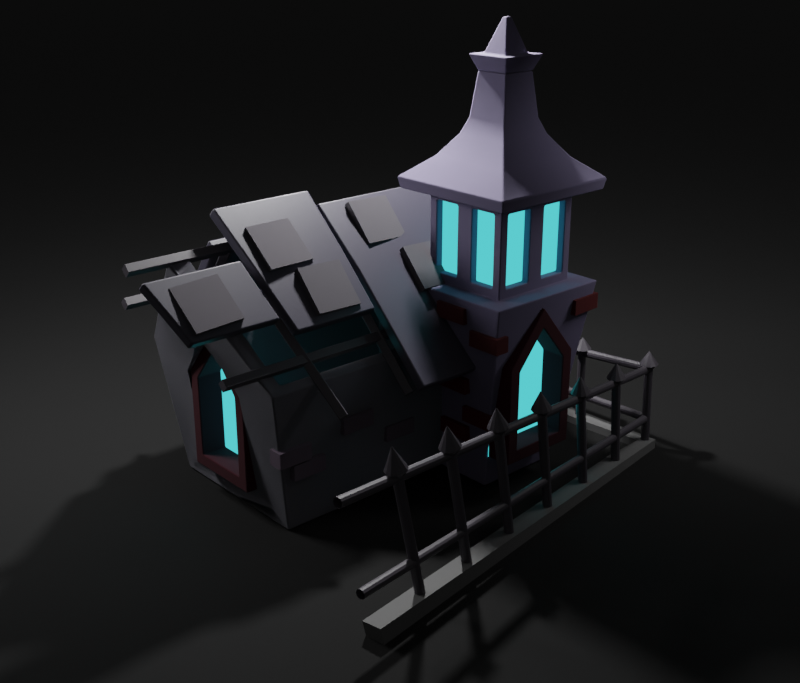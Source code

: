 # Source: halloweenpart1.blend  (saved by Blender 3.3.6; exported with 4.5.12 LTS)
import bpy
from mathutils import Matrix  # noqa: F401  (used for matrix-valued properties, if any)

bpy.ops.wm.read_factory_settings(use_empty=True)
scene = bpy.context.scene
scene.name = 'Scene'

# ---- collections
col_collection = bpy.data.collections.new('Collection'); scene.collection.children.link(col_collection)

# ---- materials (node trees are filled in below, after node groups)
mat_material_001 = bpy.data.materials.new('Material.001')
mat_fencebase = bpy.data.materials.new('fencebase')
mat_material_003 = bpy.data.materials.new('Material.003')
mat_material_004 = bpy.data.materials.new('Material.004')
mat_material_009 = bpy.data.materials.new('Material.009')
mat_material_006 = bpy.data.materials.new('Material.006')
mat_material_002 = bpy.data.materials.new('Material.002')
mat_brick = bpy.data.materials.new('brick')
mat_diffbrick = bpy.data.materials.new('diffbrick')
mat_material_005 = bpy.data.materials.new('Material.005')
mat_material_008 = bpy.data.materials.new('Material.008')

# ---- node groups
ng_auto_smooth = bpy.data.node_groups.new('Auto Smooth', 'GeometryNodeTree')
_s = ng_auto_smooth.interface.new_socket(name='Geometry', in_out='OUTPUT', socket_type='NodeSocketGeometry')
_s = ng_auto_smooth.interface.new_socket(name='Geometry', in_out='INPUT', socket_type='NodeSocketGeometry')
_s = ng_auto_smooth.interface.new_socket(name='Angle', in_out='INPUT', socket_type='NodeSocketFloat')
_s.subtype = 'ANGLE'
_s.min_value = 0.0
_s.max_value = 3.142
ng_auto_smooth.is_modifier = True
_N = ng_auto_smooth.nodes; _L = ng_auto_smooth.links
n0 = _N.new('NodeGroupOutput'); n0.name = 'Group Output'; n0.location = (480, -100)
n1 = _N.new('NodeGroupInput'); n1.name = 'Group Input'; n1.location = (-420, -300)
n2 = _N.new('NodeGroupInput'); n2.name = 'Group Input.001'; n2.location = (-60, -100)
n3 = _N.new('GeometryNodeSetShadeSmooth'); n3.name = 'Set Shade Smooth'; n3.location = (120, -100)
n3.domain = 'EDGE'
n4 = _N.new('GeometryNodeSetShadeSmooth'); n4.name = 'Set Shade Smooth.001'; n4.location = (300, -100)
n5 = _N.new('GeometryNodeInputMeshEdgeAngle'); n5.name = 'Edge Angle'; n5.location = (-420, -220)
n6 = _N.new('GeometryNodeInputEdgeSmooth'); n6.name = 'Is Edge Smooth'; n6.location = (-60, -160)
n7 = _N.new('GeometryNodeInputShadeSmooth'); n7.name = 'Is Face Smooth'; n7.location = (-240, -340)
n8 = _N.new('FunctionNodeBooleanMath'); n8.name = 'Boolean Math'; n8.location = (-60, -220)
n9 = _N.new('FunctionNodeCompare'); n9.name = 'Compare'; n9.location = (-240, -180)
n9.operation = 'LESS_EQUAL'
_L.new(n5.outputs[0], n9.inputs[0])
_L.new(n4.outputs[0], n0.inputs[0])
_L.new(n1.outputs[1], n9.inputs[1])
_L.new(n9.outputs[0], n8.inputs[0])
_L.new(n7.outputs[0], n8.inputs[1])
_L.new(n2.outputs[0], n3.inputs[0])
_L.new(n6.outputs[0], n3.inputs[1])
_L.new(n3.outputs[0], n4.inputs[0])
_L.new(n8.outputs[0], n3.inputs[2])
n0.is_active_output = True

# ---- material node trees
mat_material_001.use_nodes = True; mat_material_001.node_tree.nodes.clear()
_N = mat_material_001.node_tree.nodes; _L = mat_material_001.node_tree.links
n0 = _N.new('ShaderNodeBsdfPrincipled'); n0.name = 'Principled BSDF'; n0.location = (10, 300)
n0.distribution = 'GGX'
n0.subsurface_method = 'RANDOM_WALK_SKIN'
n0.inputs[0].default_value = (0.1423, 0.1262, 0.2067, 1.0)
n0.inputs[2].default_value = 1.0
n0.inputs[3].default_value = 1.45
n0.inputs[27].default_value = (0.0, 0.0, 0.0, 1.0)
n0.inputs[28].default_value = 1.0
n1 = _N.new('ShaderNodeOutputMaterial'); n1.name = 'Material Output'; n1.location = (300, 300)
_L.new(n0.outputs[0], n1.inputs[0])
n1.is_active_output = True
mat_fencebase.use_nodes = True; mat_fencebase.node_tree.nodes.clear()
_N = mat_fencebase.node_tree.nodes; _L = mat_fencebase.node_tree.links
n0 = _N.new('ShaderNodeBsdfPrincipled'); n0.name = 'Principled BSDF'; n0.location = (10, 300)
n0.distribution = 'GGX'
n0.subsurface_method = 'RANDOM_WALK_SKIN'
n0.inputs[0].default_value = (0.1055, 0.1055, 0.1055, 1.0)
n0.inputs[2].default_value = 1.0
n0.inputs[3].default_value = 1.45
n0.inputs[27].default_value = (0.0, 0.0, 0.0, 1.0)
n0.inputs[28].default_value = 1.0
n1 = _N.new('ShaderNodeOutputMaterial'); n1.name = 'Material Output'; n1.location = (300, 300)
_L.new(n0.outputs[0], n1.inputs[0])
n1.is_active_output = True
mat_material_003.use_nodes = True; mat_material_003.node_tree.nodes.clear()
_N = mat_material_003.node_tree.nodes; _L = mat_material_003.node_tree.links
n0 = _N.new('ShaderNodeBsdfPrincipled'); n0.name = 'Principled BSDF'; n0.location = (10, 300)
n0.distribution = 'GGX'
n0.subsurface_method = 'RANDOM_WALK_SKIN'
n0.inputs[0].default_value = (0.05089, 0.04521, 0.05582, 1.0)
n0.inputs[3].default_value = 1.45
n0.inputs[27].default_value = (0.0, 0.0, 0.0, 1.0)
n0.inputs[28].default_value = 1.0
n1 = _N.new('ShaderNodeOutputMaterial'); n1.name = 'Material Output'; n1.location = (300, 300)
_L.new(n0.outputs[0], n1.inputs[0])
n1.is_active_output = True
mat_material_004.use_nodes = True; mat_material_004.node_tree.nodes.clear()
_N = mat_material_004.node_tree.nodes; _L = mat_material_004.node_tree.links
n0 = _N.new('ShaderNodeBsdfPrincipled'); n0.name = 'Principled BSDF'; n0.location = (10, 300)
n0.distribution = 'GGX'
n0.subsurface_method = 'RANDOM_WALK_SKIN'
n0.inputs[0].default_value = (0.04223, 0.03887, 0.05811, 1.0)
n0.inputs[3].default_value = 1.45
n0.inputs[27].default_value = (0.0, 0.0, 0.0, 1.0)
n0.inputs[28].default_value = 1.0
n1 = _N.new('ShaderNodeOutputMaterial'); n1.name = 'Material Output'; n1.location = (300, 300)
_L.new(n0.outputs[0], n1.inputs[0])
n1.is_active_output = True
mat_material_009.use_nodes = True; mat_material_009.node_tree.nodes.clear()
_N = mat_material_009.node_tree.nodes; _L = mat_material_009.node_tree.links
n0 = _N.new('ShaderNodeOutputMaterial'); n0.name = 'Material Output'; n0.location = (300, 300)
n1 = _N.new('ShaderNodeEmission'); n1.name = 'Emission'; n1.location = (10, 300)
n1.inputs[0].default_value = (0.08912, 0.9206, 1.0, 1.0)
_L.new(n1.outputs[0], n0.inputs[0])
n0.is_active_output = True
mat_material_006.use_nodes = True; mat_material_006.node_tree.nodes.clear()
_N = mat_material_006.node_tree.nodes; _L = mat_material_006.node_tree.links
n0 = _N.new('ShaderNodeBsdfPrincipled'); n0.name = 'Principled BSDF'; n0.location = (10, 300)
n0.distribution = 'GGX'
n0.subsurface_method = 'RANDOM_WALK_SKIN'
n0.inputs[0].default_value = (0.03583, 0.0, 0.0047, 1.0)
n0.inputs[2].default_value = 1.0
n0.inputs[3].default_value = 1.45
n0.inputs[27].default_value = (0.0, 0.0, 0.0, 1.0)
n0.inputs[28].default_value = 1.0
n1 = _N.new('ShaderNodeOutputMaterial'); n1.name = 'Material Output'; n1.location = (300, 300)
_L.new(n0.outputs[0], n1.inputs[0])
n1.is_active_output = True
mat_material_002.use_nodes = True; mat_material_002.node_tree.nodes.clear()
_N = mat_material_002.node_tree.nodes; _L = mat_material_002.node_tree.links
n0 = _N.new('ShaderNodeBsdfPrincipled'); n0.name = 'Principled BSDF'; n0.location = (10, 300)
n0.distribution = 'GGX'
n0.subsurface_method = 'RANDOM_WALK_SKIN'
n0.inputs[0].default_value = (0.1989, 0.1962, 0.2266, 1.0)
n0.inputs[2].default_value = 1.0
n0.inputs[3].default_value = 1.45
n0.inputs[27].default_value = (0.0, 0.0, 0.0, 1.0)
n0.inputs[28].default_value = 1.0
n1 = _N.new('ShaderNodeOutputMaterial'); n1.name = 'Material Output'; n1.location = (300, 300)
_L.new(n0.outputs[0], n1.inputs[0])
n1.is_active_output = True
mat_brick.use_nodes = True; mat_brick.node_tree.nodes.clear()
_N = mat_brick.node_tree.nodes; _L = mat_brick.node_tree.links
n0 = _N.new('ShaderNodeBsdfPrincipled'); n0.name = 'Principled BSDF'; n0.location = (10, 300)
n0.distribution = 'GGX'
n0.subsurface_method = 'RANDOM_WALK_SKIN'
n0.inputs[0].default_value = (0.07036, 0.004203, 0.005266, 1.0)
n0.inputs[2].default_value = 1.0
n0.inputs[3].default_value = 1.45
n0.inputs[27].default_value = (0.0, 0.0, 0.0, 1.0)
n0.inputs[28].default_value = 1.0
n1 = _N.new('ShaderNodeOutputMaterial'); n1.name = 'Material Output'; n1.location = (300, 300)
_L.new(n0.outputs[0], n1.inputs[0])
n1.is_active_output = True
mat_diffbrick.use_nodes = True; mat_diffbrick.node_tree.nodes.clear()
_N = mat_diffbrick.node_tree.nodes; _L = mat_diffbrick.node_tree.links
n0 = _N.new('ShaderNodeBsdfPrincipled'); n0.name = 'Principled BSDF'; n0.location = (10, 300)
n0.distribution = 'GGX'
n0.subsurface_method = 'RANDOM_WALK_SKIN'
n0.inputs[0].default_value = (0.09596, 0.07167, 0.09905, 1.0)
n0.inputs[2].default_value = 1.0
n0.inputs[3].default_value = 1.45
n0.inputs[27].default_value = (0.0, 0.0, 0.0, 1.0)
n0.inputs[28].default_value = 1.0
n1 = _N.new('ShaderNodeOutputMaterial'); n1.name = 'Material Output'; n1.location = (300, 300)
_L.new(n0.outputs[0], n1.inputs[0])
n1.is_active_output = True
mat_material_005.use_nodes = True; mat_material_005.node_tree.nodes.clear()
_N = mat_material_005.node_tree.nodes; _L = mat_material_005.node_tree.links
n0 = _N.new('ShaderNodeBsdfPrincipled'); n0.name = 'Principled BSDF'; n0.location = (10, 300)
n0.distribution = 'GGX'
n0.subsurface_method = 'RANDOM_WALK_SKIN'
n0.inputs[0].default_value = (0.07367, 0.06766, 0.07834, 1.0)
n0.inputs[2].default_value = 1.0
n0.inputs[3].default_value = 1.45
n0.inputs[27].default_value = (0.0, 0.0, 0.0, 1.0)
n0.inputs[28].default_value = 1.0
n1 = _N.new('ShaderNodeOutputMaterial'); n1.name = 'Material Output'; n1.location = (300, 300)
_L.new(n0.outputs[0], n1.inputs[0])
n1.is_active_output = True
mat_material_008.use_nodes = True; mat_material_008.node_tree.nodes.clear()
_N = mat_material_008.node_tree.nodes; _L = mat_material_008.node_tree.links
n0 = _N.new('ShaderNodeBsdfPrincipled'); n0.name = 'Principled BSDF'; n0.location = (10, 300)
n0.distribution = 'GGX'
n0.subsurface_method = 'RANDOM_WALK_SKIN'
n0.inputs[0].default_value = (0.0, 0.0, 0.0, 1.0)
n0.inputs[2].default_value = 1.0
n0.inputs[3].default_value = 1.45
n0.inputs[27].default_value = (0.0, 0.0, 0.0, 1.0)
n0.inputs[28].default_value = 1.0
n1 = _N.new('ShaderNodeOutputMaterial'); n1.name = 'Material Output'; n1.location = (300, 300)
_L.new(n0.outputs[0], n1.inputs[0])
n1.is_active_output = True

# ---- world
world_world = bpy.data.worlds.new('World'); scene.world = world_world
world_world.use_nodes = True; world_world.node_tree.nodes.clear()
_N = world_world.node_tree.nodes; _L = world_world.node_tree.links
n0 = _N.new('ShaderNodeOutputWorld'); n0.name = 'World Output'; n0.location = (300, 300)
n1 = _N.new('ShaderNodeBackground'); n1.name = 'Background'; n1.location = (10, 300)
n1.inputs[0].default_value = (0.05088, 0.05088, 0.05088, 1.0)
_L.new(n1.outputs[0], n0.inputs[0])
n0.is_active_output = True
world_world.color = (0.05088, 0.05088, 0.05088)
world_world.use_sun_shadow = False
world_world.sun_shadow_jitter_overblur = 0.0

# ---- cameras
cam_camera = bpy.data.cameras.new('Camera')

# ---- lights
light_point = bpy.data.lights.new('Point', 'POINT')
light_point.transmission_factor = 0.0
light_point.energy = 3000.0
light_point.shadow_soft_size = 0.25
light_point.shadow_maximum_resolution = 0.006
light_point.use_absolute_resolution = True
light_area_001 = bpy.data.lights.new('Area.001', 'AREA')
light_area_001.transmission_factor = 0.0
light_area_001.energy = 353.4
light_area_001.shadow_soft_size = 1.96
light_area_001.shadow_maximum_resolution = 0.006
light_area_001.use_absolute_resolution = True
light_area_001.size = 1.96
light_area_001.size_y = 1.0
light_area_002 = bpy.data.lights.new('Area.002', 'AREA')
light_area_002.transmission_factor = 0.0
light_area_002.energy = 157.1
light_area_002.shadow_soft_size = 2.544
light_area_002.shadow_maximum_resolution = 0.006
light_area_002.use_absolute_resolution = True
light_area_002.size = 2.544
light_area_002.size_y = 1.0

# ---- meshes
me_plane_002 = bpy.data.meshes.new('Plane.002')
me_plane_002.from_pydata([(-1.132, -1.721, 0.0), (1.132, -1.721, 0.0), (-1.132, 1.721, 0.0), (1.132, 1.721, 0.0), (-1.318, -2.004, 1.935), (1.318, -2.004, 1.935), (-1.318, 2.004, 1.935), (1.318, 2.004, 1.935), (0.0, -2.47, 3.34), (0.0, 2.47, 3.34), (-0.9947, 1.589, 0.1592), (-0.9947, -1.589, 0.1592), (0.9947, -1.589, 0.1592), (0.9947, 1.589, 0.1592), (-1.189, 1.799, 1.99), (-1.189, -1.799, 1.99), (1.189, -1.799, 1.99), (1.189, 1.799, 1.99), (0.0, 2.234, 3.418), (0.0, -2.234, 3.418)], [], [(0, 2, 3, 1), (7, 6, 9), (1, 3, 7, 5), (2, 0, 4, 6), (3, 2, 6, 7), (0, 1, 5, 4), (4, 5, 8), (11, 12, 13, 10), (17, 18, 14), (12, 16, 17, 13), (10, 14, 15, 11), (13, 17, 14, 10), (11, 15, 16, 12), (15, 19, 16), (8, 19, 15, 4), (6, 14, 18, 9), (7, 17, 16, 5), (5, 16, 19, 8), (4, 15, 14, 6), (9, 18, 17, 7)])
me_plane_002.polygons.foreach_set('use_smooth', [True] * 20)
_uv = me_plane_002.uv_layers.new(name='UVMap')
_uv.uv.foreach_set('vector', [0.0, 0.0, 0.0, 1.0, 1.0, 1.0, 1.0, 0.0, 1.0, 1.0, 0.0, 1.0, 1.0, 1.0, 1.0, 0.0, 1.0, 1.0, 1.0, 1.0, 1.0, 0.0, 0.0, 1.0, 0.0, 0.0, 0.0, 0.0, 0.0, 1.0, 1.0, 1.0, 0.0, 1.0, 0.0, 1.0, 1.0, 1.0, 0.0, 0.0, 1.0, 0.0, 1.0, 0.0, 0.0, 0.0, 0.0, 0.0, 1.0, 0.0, 0.0, 0.0, 0.0, 0.0, 1.0, 0.0, 1.0, 1.0, 0.0, 1.0, 1.0, 1.0, 1.0, 1.0, 0.0, 1.0, 1.0, 0.0, 1.0, 0.0, 1.0, 1.0, 1.0, 1.0, 0.0, 1.0, 0.0, 1.0, 0.0, 0.0, 0.0, 0.0, 1.0, 1.0, 1.0, 1.0, 0.0, 1.0, 0.0, 1.0, 0.0, 0.0, 0.0, 0.0, 1.0, 0.0, 1.0, 0.0, 0.0, 0.0, 0.0, 0.0, 1.0, 0.0, 0.0, 0.0, 0.0, 0.0, 0.0, 0.0, 0.0, 0.0, 0.0, 1.0, 0.0, 1.0, 1.0, 1.0, 1.0, 1.0, 1.0, 1.0, 1.0, 1.0, 1.0, 0.0, 1.0, 0.0, 1.0, 0.0, 1.0, 0.0, 0.0, 0.0, 0.0, 0.0, 0.0, 0.0, 0.0, 0.0, 0.0, 1.0, 0.0, 1.0, 1.0, 1.0, 1.0, 1.0, 1.0, 1.0, 1.0, 1.0])
me_plane_002.update()
me_plane_003 = bpy.data.meshes.new('Plane.003')
me_plane_003.from_pydata([(-0.3144, -0.8401, 0.0), (1.292, -0.8401, 0.0), (-0.3144, 0.8401, 0.0), (1.292, 0.8401, 0.0), (-0.5006, -1.236, 3.508), (1.863, -1.236, 3.508), (-0.5006, 1.236, 3.508), (1.863, 1.236, 3.508), (-0.5006, -1.236, 5.104), (1.863, -1.236, 5.104), (-0.5006, 1.236, 5.104), (1.863, 1.236, 5.104), (0.3697, -0.3257, 7.058), (0.9925, -0.3257, 7.058), (0.3697, 0.3257, 7.058), (0.9925, 0.3257, 7.058), (-0.1483, 0.8675, 3.508), (-0.1483, -0.8675, 3.508), (1.511, -0.8675, 3.508), (1.511, 0.8675, 3.508), (-0.1483, 0.8675, 5.104), (-0.1483, -0.8675, 5.104), (1.511, -0.8675, 5.104), (1.511, 0.8675, 5.104), (1.905, 1.28, 5.304), (1.905, -1.28, 5.304), (-0.5432, -1.28, 5.304), (-0.5432, 1.28, 5.304), (1.081, 0.4185, 6.302), (0.281, -0.4185, 6.302), (1.081, -0.4185, 6.302), (0.281, 0.4185, 6.302), (-0.3144, -5.96e-08, 0.0), (1.292, -5.96e-08, 0.0), (-0.5006, 0.0, 3.508), (1.863, -1.192e-07, 3.508), (-0.5006, 0.0, 5.104), (1.863, -1.192e-07, 5.104), (0.3697, -2.98e-08, 7.058), (0.9925, -2.98e-08, 7.058), (-0.1483, 0.0, 3.508), (1.511, -5.96e-08, 3.508), (-0.1483, 0.0, 5.104), (1.511, -5.96e-08, 5.104), (-0.5432, -1.192e-07, 5.304), (1.905, 0.0, 5.304), (0.281, -2.98e-08, 6.302), (1.081, -2.98e-08, 6.302), (0.4888, -0.8401, 0.0), (0.4888, 0.8401, 0.0), (0.6811, -1.236, 3.508), (0.6811, 1.236, 3.508), (0.6811, -1.236, 5.104), (0.6811, 1.236, 5.104), (0.6811, -0.3257, 7.058), (0.6811, 0.3257, 7.058), (0.6811, -0.8675, 3.508), (0.6811, 0.8675, 3.508), (0.6811, -0.8675, 5.104), (0.6811, 0.8675, 5.104), (0.6811, -1.28, 5.304), (0.6811, 1.28, 5.304), (0.6811, -0.4185, 6.302), (0.6811, 0.4185, 6.302), (0.6811, -2.98e-08, 7.058), (0.4888, -5.96e-08, 0.0), (0.5138, 0.8675, 3.675), (0.019, 0.8675, 3.675), (0.019, 0.8675, 4.937), (0.5138, 0.8675, 4.937), (0.8484, -0.8675, 3.675), (1.343, -0.8675, 3.675), (1.343, -0.8675, 4.937), (0.8484, -0.8675, 4.937), (1.511, 0.1673, 3.675), (1.511, 0.7002, 3.675), (1.511, 0.7002, 4.937), (1.511, 0.1673, 4.937), (-0.1483, -0.1673, 3.675), (-0.1483, -0.7002, 3.675), (-0.1483, -0.7002, 4.937), (-0.1483, -0.1673, 4.937), (-0.1483, 0.7002, 3.675), (-0.1483, 0.1673, 3.675), (-0.1483, 0.1673, 4.937), (-0.1483, 0.7002, 4.937), (1.511, -0.7002, 3.675), (1.511, -0.1673, 3.675), (1.511, -0.1673, 4.937), (1.511, -0.7002, 4.937), (0.019, -0.8675, 3.675), (0.5138, -0.8675, 3.675), (0.5138, -0.8675, 4.937), (0.019, -0.8675, 4.937), (1.343, 0.8675, 3.675), (0.8484, 0.8675, 3.675), (0.8484, 0.8675, 4.937), (1.343, 0.8675, 4.937), (0.5138, 0.71, 3.675), (0.019, 0.71, 3.675), (0.5138, 0.71, 4.937), (0.019, 0.71, 4.937), (0.8484, -0.71, 3.675), (1.343, -0.71, 3.675), (0.8484, -0.71, 4.937), (1.343, -0.71, 4.937), (1.353, 0.1673, 3.675), (1.353, 0.7002, 3.675), (1.353, 0.1673, 4.937), (1.353, 0.7002, 4.937), (0.009126, -0.1673, 3.675), (0.009126, -0.7002, 3.675), (0.009126, -0.1673, 4.937), (0.009126, -0.7002, 4.937), (0.009126, 0.7002, 3.675), (0.009126, 0.1673, 3.675), (0.009126, 0.7002, 4.937), (0.009126, 0.1673, 4.937), (1.353, -0.7002, 3.675), (1.353, -0.1673, 3.675), (1.353, -0.7002, 4.937), (1.353, -0.1673, 4.937), (0.019, -0.71, 3.675), (0.5138, -0.71, 3.675), (0.019, -0.71, 4.937), (0.5138, -0.71, 4.937), (1.343, 0.71, 3.675), (0.8484, 0.71, 3.675), (1.343, 0.71, 4.937), (0.8484, 0.71, 4.937), (1.189, 0.5307, 6.039), (1.463, 0.8175, 5.666), (0.1737, -0.5307, 6.039), (-0.1006, -0.8175, 5.666), (1.189, -0.5307, 6.039), (1.463, -0.8175, 5.666), (0.1737, 0.5307, 6.039), (-0.1006, 0.8175, 5.666), (-0.1007, -7.71e-08, 5.666), (0.1737, -4.597e-08, 6.039), (1.463, -4.211e-08, 5.666), (1.188, -4.597e-08, 6.039), (0.6811, -0.8174, 5.666), (0.6811, -0.5307, 6.039), (0.6811, 0.8174, 5.666), (0.6811, 0.5307, 6.039), (0.3697, -0.3257, 7.058), (0.9925, -0.3257, 7.058), (0.3697, 0.3257, 7.058), (0.9925, 0.3257, 7.058), (0.3697, -2.98e-08, 7.058), (0.9925, -2.98e-08, 7.058), (0.6811, -0.3257, 7.058), (0.6811, 0.3257, 7.058), (0.6811, -2.98e-08, 7.058), (0.4302, -1.291e-07, 7.329), (0.4302, -0.2705, 7.329), (0.6811, -0.2705, 7.329), (0.932, -0.2705, 7.329), (0.932, -1.291e-07, 7.329), (0.932, 0.2705, 7.329), (0.6811, 0.2705, 7.329), (0.4302, 0.2705, 7.329), (0.2544, -1.291e-07, 7.329), (0.2544, -0.4462, 7.329), (0.6811, -0.4462, 7.329), (1.108, -0.4462, 7.329), (1.108, -1.291e-07, 7.329), (1.108, 0.4462, 7.329), (0.6811, 0.4462, 7.329), (0.2544, 0.4462, 7.329), (0.6811, -2.16e-07, 7.905), (0.6296, -2.16e-07, 7.905), (0.7326, -2.16e-07, 7.905), (0.6811, -0.05548, 7.905), (0.6811, 0.05548, 7.905), (0.6296, -0.05548, 7.905), (0.7326, -0.05548, 7.905), (0.7326, 0.05548, 7.905), (0.6296, 0.05548, 7.905)], [], [(65, 49, 3, 33), (51, 6, 16, 57), (49, 2, 6, 51), (48, 1, 5, 50), (33, 3, 7, 35), (32, 0, 4, 34), (47, 28, 15, 39), (52, 8, 21, 58), (34, 4, 17, 40), (53, 11, 23, 59), (64, 39, 15, 55), (46, 29, 12, 38), (63, 31, 14, 55), (62, 30, 13, 54), (71, 72, 105, 103), (91, 92, 125, 123), (73, 70, 102, 104), (93, 90, 122, 124), (50, 5, 18, 56), (37, 9, 22, 43), (36, 10, 20, 42), (35, 7, 19, 41), (52, 9, 25, 60), (53, 10, 27, 61), (36, 8, 26, 44), (37, 11, 24, 45), (27, 44, 138, 137), (134, 141, 47, 30), (136, 139, 46, 31), (25, 45, 140, 135), (132, 143, 62, 29), (26, 60, 142, 133), (130, 145, 63, 28), (60, 25, 135, 142), (143, 134, 30, 62), (61, 27, 137, 144), (145, 136, 31, 63), (9, 37, 45, 25), (10, 36, 44, 27), (5, 35, 41, 18), (8, 36, 42, 21), (11, 37, 43, 23), (84, 85, 116, 117), (70, 71, 103, 102), (31, 46, 38, 14), (54, 13, 39, 64), (6, 34, 40, 16), (30, 47, 39, 13), (2, 32, 34, 6), (1, 33, 35, 5), (48, 65, 33, 1), (0, 32, 65, 48), (12, 54, 64, 38), (45, 24, 131, 140), (141, 130, 28, 47), (44, 26, 133, 138), (139, 132, 29, 46), (11, 53, 61, 24), (8, 52, 60, 26), (4, 50, 56, 17), (90, 91, 123, 122), (83, 84, 117, 115), (29, 62, 54, 12), (28, 63, 55, 15), (38, 64, 55, 14), (10, 53, 59, 20), (9, 52, 58, 22), (0, 48, 50, 4), (3, 49, 51, 7), (7, 51, 57, 19), (32, 2, 49, 65), (57, 16, 67, 66), (16, 20, 68, 67), (20, 59, 69, 68), (59, 57, 66, 69), (56, 18, 71, 70), (18, 22, 72, 71), (22, 58, 73, 72), (58, 56, 70, 73), (41, 19, 75, 74), (19, 23, 76, 75), (23, 43, 77, 76), (43, 41, 74, 77), (40, 17, 79, 78), (17, 21, 80, 79), (21, 42, 81, 80), (42, 40, 78, 81), (16, 40, 83, 82), (40, 42, 84, 83), (42, 20, 85, 84), (20, 16, 82, 85), (18, 41, 87, 86), (41, 43, 88, 87), (43, 22, 89, 88), (22, 18, 86, 89), (17, 56, 91, 90), (56, 58, 92, 91), (58, 21, 93, 92), (21, 17, 90, 93), (19, 57, 95, 94), (57, 59, 96, 95), (59, 23, 97, 96), (23, 19, 94, 97), (98, 99, 101, 100), (102, 103, 105, 104), (106, 107, 109, 108), (110, 111, 113, 112), (114, 115, 117, 116), (118, 119, 121, 120), (122, 123, 125, 124), (126, 127, 129, 128), (78, 79, 111, 110), (92, 93, 124, 125), (72, 73, 104, 105), (81, 78, 110, 112), (79, 80, 113, 111), (86, 87, 119, 118), (66, 67, 99, 98), (80, 81, 112, 113), (89, 86, 118, 120), (69, 66, 98, 100), (87, 88, 121, 119), (67, 68, 101, 99), (94, 95, 127, 126), (74, 75, 107, 106), (88, 89, 120, 121), (68, 69, 100, 101), (97, 94, 126, 128), (77, 74, 106, 108), (95, 96, 129, 127), (75, 76, 109, 107), (82, 83, 115, 114), (96, 97, 128, 129), (76, 77, 108, 109), (85, 82, 114, 116), (143, 132, 133, 142), (145, 130, 131, 144), (139, 136, 137, 138), (141, 134, 135, 140), (132, 139, 138, 133), (130, 141, 140, 131), (134, 143, 142, 135), (136, 145, 144, 137), (24, 61, 144, 131), (154, 153, 149, 151), (152, 154, 151, 147), (146, 150, 154, 152), (150, 148, 153, 154), (155, 156, 176, 172), (159, 160, 178, 173), (162, 155, 172, 179), (156, 157, 174, 176), (153, 148, 170, 169), (152, 147, 166, 165), (149, 153, 169, 168), (148, 150, 163, 170), (151, 149, 168, 167), (150, 146, 164, 163), (146, 152, 165, 164), (147, 151, 167, 166), (156, 155, 163, 164), (158, 157, 165, 166), (160, 159, 167, 168), (162, 161, 169, 170), (155, 162, 170, 163), (159, 158, 166, 167), (157, 156, 164, 165), (161, 160, 168, 169), (171, 173, 178, 175), (174, 177, 173, 171), (176, 174, 171, 172), (172, 171, 175, 179), (160, 161, 175, 178), (158, 159, 173, 177), (161, 162, 179, 175), (157, 158, 177, 174)])
me_plane_003.polygons.foreach_set('use_smooth', [True] * 176)
_uv = me_plane_003.uv_layers.new(name='UVMap')
_uv.uv.foreach_set('vector', [0.5, 0.5, 0.5, 1.0, 1.0, 1.0, 1.0, 0.5, 0.5, 1.0, 0.0, 1.0, 0.0, 1.0, 0.5, 1.0, 0.5, 1.0, 0.0, 1.0, 0.0, 1.0, 0.5, 1.0, 0.5, 0.0, 1.0, 0.0, 1.0, 0.0, 0.5, 0.0, 1.0, 0.5, 1.0, 1.0, 1.0, 1.0, 1.0, 0.5, 0.0, 0.5, 0.0, 0.0, 0.0, 0.0, 0.0, 0.5, 1.0, 0.5, 1.0, 1.0, 1.0, 1.0, 1.0, 0.5, 0.5, 0.0, 0.0, 0.0, 0.0, 0.0, 0.5, 0.0, 0.0, 0.5, 0.0, 0.0, 0.0, 0.0, 0.0, 0.5, 0.5, 1.0, 1.0, 1.0, 1.0, 1.0, 0.5, 1.0, 0.5, 0.5, 1.0, 0.5, 1.0, 1.0, 0.5, 1.0, 0.0, 0.5, 0.0, 0.0, 0.0, 0.0, 0.0, 0.5, 0.5, 1.0, 0.0, 1.0, 0.0, 1.0, 0.5, 1.0, 0.5, 0.0, 1.0, 0.0, 1.0, 0.0, 0.5, 0.0, 0.8991, 0.0, 0.8991, 0.0, 0.8991, 0.0, 0.8991, 0.0, 0.3991, 0.0, 0.3991, 0.0, 0.3991, 0.0, 0.3991, 0.0, 0.6009, 0.0, 0.6009, 0.0, 0.6009, 0.0, 0.6009, 0.0, 0.1009, 0.0, 0.1009, 0.0, 0.1009, 0.0, 0.1009, 0.0, 0.5, 0.0, 1.0, 0.0, 1.0, 0.0, 0.5, 0.0, 1.0, 0.5, 1.0, 0.0, 1.0, 0.0, 1.0, 0.5, 0.0, 0.5, 0.0, 1.0, 0.0, 1.0, 0.0, 0.5, 1.0, 0.5, 1.0, 1.0, 1.0, 1.0, 1.0, 0.5, 0.5, 0.0, 1.0, 0.0, 1.0, 0.0, 0.5, 0.0, 0.5, 1.0, 0.0, 1.0, 0.0, 1.0, 0.5, 1.0, 0.0, 0.5, 0.0, 0.0, 0.0, 0.0, 0.0, 0.5, 1.0, 0.5, 1.0, 1.0, 1.0, 1.0, 1.0, 0.5, 0.0, 1.0, 0.0, 0.5, 0.0, 0.5, 0.0, 1.0, 1.0, 0.0, 1.0, 0.5, 1.0, 0.5, 1.0, 0.0, 0.0, 1.0, 0.0, 0.5, 0.0, 0.5, 0.0, 1.0, 1.0, 0.0, 1.0, 0.5, 1.0, 0.5, 1.0, 0.0, 0.0, 0.0, 0.5, 0.0, 0.5, 0.0, 0.0, 0.0, 0.0, 0.0, 0.5, 0.0, 0.5, 0.0, 0.0, 0.0, 1.0, 1.0, 0.5, 1.0, 0.5, 1.0, 1.0, 1.0, 0.5, 0.0, 1.0, 0.0, 1.0, 0.0, 0.5, 0.0, 0.5, 0.0, 1.0, 0.0, 1.0, 0.0, 0.5, 0.0, 0.5, 1.0, 0.0, 1.0, 0.0, 1.0, 0.5, 1.0, 0.5, 1.0, 0.0, 1.0, 0.0, 1.0, 0.5, 1.0, 1.0, 0.0, 1.0, 0.5, 1.0, 0.5, 1.0, 0.0, 0.0, 1.0, 0.0, 0.5, 0.0, 0.5, 0.0, 1.0, 1.0, 0.0, 1.0, 0.5, 1.0, 0.5, 1.0, 0.0, 0.0, 0.0, 0.0, 0.5, 0.0, 0.5, 0.0, 0.0, 1.0, 1.0, 1.0, 0.5, 1.0, 0.5, 1.0, 1.0, 0.0, 0.5964, 0.0, 0.9036, 0.0, 0.9036, 0.0, 0.5964, 0.6009, 0.0, 0.8991, 0.0, 0.8991, 0.0, 0.6009, 0.0, 0.0, 1.0, 0.0, 0.5, 0.0, 0.5, 0.0, 1.0, 0.5, 0.0, 1.0, 0.0, 1.0, 0.5, 0.5, 0.5, 0.0, 1.0, 0.0, 0.5, 0.0, 0.5, 0.0, 1.0, 1.0, 0.0, 1.0, 0.5, 1.0, 0.5, 1.0, 0.0, 0.0, 1.0, 0.0, 0.5, 0.0, 0.5, 0.0, 1.0, 1.0, 0.0, 1.0, 0.5, 1.0, 0.5, 1.0, 0.0, 0.5, 0.0, 0.5, 0.5, 1.0, 0.5, 1.0, 0.0, 0.0, 0.0, 0.0, 0.5, 0.5, 0.5, 0.5, 0.0, 0.0, 0.0, 0.5, 0.0, 0.5, 0.5, 0.0, 0.5, 1.0, 0.5, 1.0, 1.0, 1.0, 1.0, 1.0, 0.5, 1.0, 0.5, 1.0, 1.0, 1.0, 1.0, 1.0, 0.5, 0.0, 0.5, 0.0, 0.0, 0.0, 0.0, 0.0, 0.5, 0.0, 0.5, 0.0, 0.0, 0.0, 0.0, 0.0, 0.5, 1.0, 1.0, 0.5, 1.0, 0.5, 1.0, 1.0, 1.0, 0.0, 0.0, 0.5, 0.0, 0.5, 0.0, 0.0, 0.0, 0.0, 0.0, 0.5, 0.0, 0.5, 0.0, 0.0, 0.0, 0.1009, 0.0, 0.3991, 0.0, 0.3991, 0.0, 0.1009, 0.0, 0.0, 0.5964, 0.0, 0.5964, 0.0, 0.5964, 0.0, 0.5964, 0.0, 0.0, 0.5, 0.0, 0.5, 0.0, 0.0, 0.0, 1.0, 1.0, 0.5, 1.0, 0.5, 1.0, 1.0, 1.0, 0.0, 0.5, 0.5, 0.5, 0.5, 1.0, 0.0, 1.0, 0.0, 1.0, 0.5, 1.0, 0.5, 1.0, 0.0, 1.0, 1.0, 0.0, 0.5, 0.0, 0.5, 0.0, 1.0, 0.0, 0.0, 0.0, 0.5, 0.0, 0.5, 0.0, 0.0, 0.0, 1.0, 1.0, 0.5, 1.0, 0.5, 1.0, 1.0, 1.0, 1.0, 1.0, 0.5, 1.0, 0.5, 1.0, 1.0, 1.0, 0.0, 0.5, 0.0, 1.0, 0.5, 1.0, 0.5, 0.5, 0.5, 1.0, 0.0, 1.0, 0.1009, 1.0, 0.3991, 1.0, 0.0, 1.0, 0.0, 1.0, 0.1009, 1.0, 0.1009, 1.0, 0.0, 1.0, 0.5, 1.0, 0.3991, 1.0, 0.1009, 1.0, 0.5, 1.0, 0.5, 1.0, 0.3991, 1.0, 0.3991, 1.0, 0.5, 0.0, 1.0, 0.0, 0.8991, 0.0, 0.6009, 0.0, 1.0, 0.0, 1.0, 0.0, 0.8991, 0.0, 0.8991, 0.0, 1.0, 0.0, 0.5, 0.0, 0.6009, 0.0, 0.8991, 0.0, 0.5, 0.0, 0.5, 0.0, 0.6009, 0.0, 0.6009, 0.0, 1.0, 0.5, 1.0, 1.0, 1.0, 0.9036, 1.0, 0.5964, 1.0, 1.0, 1.0, 1.0, 1.0, 0.9036, 1.0, 0.9036, 1.0, 1.0, 1.0, 0.5, 1.0, 0.5964, 1.0, 0.9036, 1.0, 0.5, 1.0, 0.5, 1.0, 0.5964, 1.0, 0.5964, 0.0, 0.5, 0.0, 0.0, 0.0, 0.09643, 0.0, 0.4036, 0.0, 0.0, 0.0, 0.0, 0.0, 0.09643, 0.0, 0.09643, 0.0, 0.0, 0.0, 0.5, 0.0, 0.4036, 0.0, 0.09643, 0.0, 0.5, 0.0, 0.5, 0.0, 0.4036, 0.0, 0.4036, 0.0, 1.0, 0.0, 0.5, 0.0, 0.5964, 0.0, 0.9036, 0.0, 0.5, 0.0, 0.5, 0.0, 0.5964, 0.0, 0.5964, 0.0, 0.5, 0.0, 1.0, 0.0, 0.9036, 0.0, 0.5964, 0.0, 1.0, 0.0, 1.0, 0.0, 0.9036, 0.0, 0.9036, 1.0, 0.0, 1.0, 0.5, 1.0, 0.4036, 1.0, 0.09643, 1.0, 0.5, 1.0, 0.5, 1.0, 0.4036, 1.0, 0.4036, 1.0, 0.5, 1.0, 0.0, 1.0, 0.09643, 1.0, 0.4036, 1.0, 0.0, 1.0, 0.0, 1.0, 0.09643, 1.0, 0.09643, 0.0, 0.0, 0.5, 0.0, 0.3991, 0.0, 0.1009, 0.0, 0.5, 0.0, 0.5, 0.0, 0.3991, 0.0, 0.3991, 0.0, 0.5, 0.0, 0.0, 0.0, 0.1009, 0.0, 0.3991, 0.0, 0.0, 0.0, 0.0, 0.0, 0.1009, 0.0, 0.1009, 0.0, 1.0, 1.0, 0.5, 1.0, 0.6009, 1.0, 0.8991, 1.0, 0.5, 1.0, 0.5, 1.0, 0.6009, 1.0, 0.6009, 1.0, 0.5, 1.0, 1.0, 1.0, 0.8991, 1.0, 0.6009, 1.0, 1.0, 1.0, 1.0, 1.0, 0.8991, 1.0, 0.8991, 1.0, 0.3991, 1.0, 0.1009, 1.0, 0.1009, 1.0, 0.3991, 1.0, 0.6009, 0.0, 0.8991, 0.0, 0.8991, 0.0, 0.6009, 0.0, 1.0, 0.5964, 1.0, 0.9036, 1.0, 0.9036, 1.0, 0.5964, 0.0, 0.4036, 0.0, 0.09643, 0.0, 0.09643, 0.0, 0.4036, 0.0, 0.9036, 0.0, 0.5964, 0.0, 0.5964, 0.0, 0.9036, 1.0, 0.09643, 1.0, 0.4036, 1.0, 0.4036, 1.0, 0.09643, 0.1009, 0.0, 0.3991, 0.0, 0.3991, 0.0, 0.1009, 0.0, 0.8991, 1.0, 0.6009, 1.0, 0.6009, 1.0, 0.8991, 1.0, 0.0, 0.4036, 0.0, 0.09643, 0.0, 0.09643, 0.0, 0.4036, 0.3991, 0.0, 0.1009, 0.0, 0.1009, 0.0, 0.3991, 0.0, 0.8991, 0.0, 0.6009, 0.0, 0.6009, 0.0, 0.8991, 0.0, 0.0, 0.4036, 0.0, 0.4036, 0.0, 0.4036, 0.0, 0.4036, 0.0, 0.09643, 0.0, 0.09643, 0.0, 0.09643, 0.0, 0.09643, 1.0, 0.09643, 1.0, 0.4036, 1.0, 0.4036, 1.0, 0.09643, 0.3991, 1.0, 0.1009, 1.0, 0.1009, 1.0, 0.3991, 1.0, 0.0, 0.09643, 0.0, 0.4036, 0.0, 0.4036, 0.0, 0.09643, 1.0, 0.09643, 1.0, 0.09643, 1.0, 0.09643, 1.0, 0.09643, 0.3991, 1.0, 0.3991, 1.0, 0.3991, 1.0, 0.3991, 1.0, 1.0, 0.4036, 1.0, 0.4036, 1.0, 0.4036, 1.0, 0.4036, 0.1009, 1.0, 0.1009, 1.0, 0.1009, 1.0, 0.1009, 1.0, 0.8991, 1.0, 0.6009, 1.0, 0.6009, 1.0, 0.8991, 1.0, 1.0, 0.5964, 1.0, 0.9036, 1.0, 0.9036, 1.0, 0.5964, 1.0, 0.4036, 1.0, 0.09643, 1.0, 0.09643, 1.0, 0.4036, 0.1009, 1.0, 0.3991, 1.0, 0.3991, 1.0, 0.1009, 1.0, 0.8991, 1.0, 0.8991, 1.0, 0.8991, 1.0, 0.8991, 1.0, 1.0, 0.5964, 1.0, 0.5964, 1.0, 0.5964, 1.0, 0.5964, 0.6009, 1.0, 0.6009, 1.0, 0.6009, 1.0, 0.6009, 1.0, 1.0, 0.9036, 1.0, 0.9036, 1.0, 0.9036, 1.0, 0.9036, 0.0, 0.9036, 0.0, 0.5964, 0.0, 0.5964, 0.0, 0.9036, 0.6009, 1.0, 0.8991, 1.0, 0.8991, 1.0, 0.6009, 1.0, 1.0, 0.9036, 1.0, 0.5964, 1.0, 0.5964, 1.0, 0.9036, 0.0, 0.9036, 0.0, 0.9036, 0.0, 0.9036, 0.0, 0.9036, 0.5, 0.0, 0.0, 0.0, 0.0, 0.0, 0.5, 0.0, 0.5, 1.0, 1.0, 1.0, 1.0, 1.0, 0.5, 1.0, 0.0, 0.5, 0.0, 1.0, 0.0, 1.0, 0.0, 0.5, 1.0, 0.5, 1.0, 0.0, 1.0, 0.0, 1.0, 0.5, 0.0, 0.0, 0.0, 0.5, 0.0, 0.5, 0.0, 0.0, 1.0, 1.0, 1.0, 0.5, 1.0, 0.5, 1.0, 1.0, 1.0, 0.0, 0.5, 0.0, 0.5, 0.0, 1.0, 0.0, 0.0, 1.0, 0.5, 1.0, 0.5, 1.0, 0.0, 1.0, 1.0, 1.0, 0.5, 1.0, 0.5, 1.0, 1.0, 1.0, 0.5, 0.5, 0.5, 1.0, 1.0, 1.0, 1.0, 0.5, 0.5, 0.0, 0.5, 0.5, 1.0, 0.5, 1.0, 0.0, 0.0, 0.0, 0.0, 0.5, 0.5, 0.5, 0.5, 0.0, 0.0, 0.5, 0.0, 1.0, 0.5, 1.0, 0.5, 0.5, 0.206, 0.5, 0.206, 0.197, 0.206, 0.197, 0.206, 0.5, 0.794, 0.5, 0.794, 0.803, 0.794, 0.803, 0.794, 0.5, 0.206, 0.803, 0.206, 0.5, 0.206, 0.5, 0.206, 0.803, 0.206, 0.197, 0.5, 0.197, 0.5, 0.197, 0.206, 0.197, 0.5, 1.0, 0.0, 1.0, 0.0, 1.0, 0.5, 1.0, 0.5, 0.0, 1.0, 0.0, 1.0, 0.0, 0.5, 0.0, 1.0, 1.0, 0.5, 1.0, 0.5, 1.0, 1.0, 1.0, 0.0, 1.0, 0.0, 0.5, 0.0, 0.5, 0.0, 1.0, 1.0, 0.5, 1.0, 1.0, 1.0, 1.0, 1.0, 0.5, 0.0, 0.5, 0.0, 0.0, 0.0, 0.0, 0.0, 0.5, 0.0, 0.0, 0.5, 0.0, 0.5, 0.0, 0.0, 0.0, 1.0, 0.0, 1.0, 0.5, 1.0, 0.5, 1.0, 0.0, 0.206, 0.197, 0.206, 0.5, 0.0, 0.5, 0.0, 0.0, 0.794, 0.197, 0.5, 0.197, 0.5, 0.0, 1.0, 0.0, 0.794, 0.803, 0.794, 0.5, 1.0, 0.5, 1.0, 1.0, 0.206, 0.803, 0.5, 0.803, 0.5, 1.0, 0.0, 1.0, 0.206, 0.5, 0.206, 0.803, 0.0, 1.0, 0.0, 0.5, 0.794, 0.5, 0.794, 0.197, 1.0, 0.0, 1.0, 0.5, 0.5, 0.197, 0.206, 0.197, 0.0, 0.0, 0.5, 0.0, 0.5, 0.803, 0.794, 0.803, 1.0, 1.0, 0.5, 1.0, 0.5, 0.5, 0.794, 0.5, 0.794, 0.803, 0.5, 0.803, 0.5, 0.197, 0.794, 0.197, 0.794, 0.5, 0.5, 0.5, 0.206, 0.197, 0.5, 0.197, 0.5, 0.5, 0.206, 0.5, 0.206, 0.5, 0.5, 0.5, 0.5, 0.803, 0.206, 0.803, 0.794, 0.803, 0.5, 0.803, 0.5, 0.803, 0.794, 0.803, 0.794, 0.197, 0.794, 0.5, 0.794, 0.5, 0.794, 0.197, 0.5, 0.803, 0.206, 0.803, 0.206, 0.803, 0.5, 0.803, 0.5, 0.197, 0.794, 0.197, 0.794, 0.197, 0.5, 0.197])
me_plane_003.materials.append(mat_material_001)
me_plane_003.update()
me_plane_004 = bpy.data.meshes.new('Plane.004')
me_plane_004.from_pydata([(1.016, -0.6529, -0.01527), (-0.2362, 0.9896, -0.01527), (0.7747, 0.9896, -0.01527), (-0.2346, 0.9902, 0.01858), (0.7733, 0.989, 0.03221), (1.015, -0.6685, 0.05664), (0.9816, -0.4183, -0.01527), (0.9471, -0.1836, -0.01527), (0.9127, 0.051, -0.01527), (0.8782, 0.2856, -0.01527), (0.8437, 0.5203, -0.01527), (0.8092, 0.7549, -0.01527), (0.8078, 0.7522, 0.0357), (0.8422, 0.5155, 0.03919), (0.8767, 0.2787, 0.04268), (0.9111, 0.04189, 0.04617), (0.9456, -0.1949, 0.04966), (0.9801, -0.4317, 0.05315), (0.4377, 0.9896, -0.01527), (0.1007, 0.9896, -0.01527), (0.1014, 0.9898, 0.02313), (0.4373, 0.9894, 0.02767), (0.739, 0.7446, -0.01779), (0.7279, 0.9362, -0.01723), (0.1007, 0.9186, -0.01482), (-0.2363, 0.9186, -0.01443), (0.7268, 0.9354, 0.03026), (0.9443, -0.6787, 0.05292), (0.946, -0.6632, -0.01899), (-0.2347, 0.9192, 0.01943), (0.9099, -0.442, 0.0495), (0.4373, 0.9184, 0.02741), (0.9115, -0.4286, -0.0189), (0.877, -0.1939, -0.01872), (0.8425, 0.04071, -0.01853), (0.808, 0.2754, -0.01831), (0.7735, 0.51, -0.01807), (0.7375, 0.7419, 0.03318), (0.772, 0.5052, 0.03638), (0.8065, 0.2684, 0.03962), (0.8409, 0.0316, 0.04289), (0.8754, -0.2052, 0.04619), (0.4377, 0.9186, -0.01554), (0.1013, 0.9188, 0.02357)], [], [(11, 12, 4, 2), (19, 20, 3, 1), (0, 5, 17, 6), (6, 17, 16, 7), (7, 16, 15, 8), (8, 15, 14, 9), (9, 14, 13, 10), (10, 13, 12, 11), (2, 4, 21, 18), (18, 21, 20, 19), (22, 23, 26, 37), (24, 25, 29, 43), (28, 32, 30, 27), (32, 33, 41, 30), (33, 34, 40, 41), (34, 35, 39, 40), (35, 36, 38, 39), (36, 22, 37, 38), (23, 42, 31, 26), (42, 24, 43, 31), (4, 12, 37, 26), (20, 21, 31, 43), (21, 4, 26, 31), (12, 13, 38, 37), (0, 6, 32, 28), (11, 2, 23, 22), (13, 14, 39, 38), (6, 7, 33, 32), (19, 1, 25, 24), (14, 15, 40, 39), (7, 8, 34, 33), (15, 16, 41, 40), (8, 9, 35, 34), (2, 18, 42, 23), (5, 0, 28, 27), (16, 17, 30, 41), (9, 10, 36, 35), (18, 19, 24, 42), (1, 3, 29, 25), (10, 11, 22, 36), (3, 20, 43, 29), (17, 5, 27, 30)])
_uv = me_plane_004.uv_layers.new(name='UVMap')
_uv.uv.foreach_set('vector', [0.0, 0.0, 0.0, 0.0, 0.0, 0.0, 0.0, 0.0, 0.0, 0.0, 0.0, 0.0, 0.0, 0.0, 0.0, 0.0, 0.0, 0.0, 0.0, 0.0, 0.0, 0.0, 0.0, 0.0, 0.0, 0.0, 0.0, 0.0, 0.0, 0.0, 0.0, 0.0, 0.0, 0.0, 0.0, 0.0, 0.0, 0.0, 0.0, 0.0, 0.0, 0.0, 0.0, 0.0, 0.0, 0.0, 0.0, 0.0, 0.0, 0.0, 0.0, 0.0, 0.0, 0.0, 0.0, 0.0, 0.0, 0.0, 0.0, 0.0, 0.0, 0.0, 0.0, 0.0, 0.0, 0.0, 0.0, 0.0, 0.0, 0.0, 0.0, 0.0, 0.0, 0.0, 0.0, 0.0, 0.0, 0.0, 0.0, 0.0, 0.0, 0.0, 0.0, 0.0, 0.0, 0.0, 0.0, 0.0, 0.0, 0.0, 0.0, 0.0, 0.0, 0.0, 0.0, 0.0, 0.0, 0.0, 0.0, 0.0, 0.0, 0.0, 0.0, 0.0, 0.0, 0.0, 0.0, 0.0, 0.0, 0.0, 0.0, 0.0, 0.0, 0.0, 0.0, 0.0, 0.0, 0.0, 0.0, 0.0, 0.0, 0.0, 0.0, 0.0, 0.0, 0.0, 0.0, 0.0, 0.0, 0.0, 0.0, 0.0, 0.0, 0.0, 0.0, 0.0, 0.0, 0.0, 0.0, 0.0, 0.0, 0.0, 0.0, 0.0, 0.0, 0.0, 0.0, 0.0, 0.0, 0.0, 0.0, 0.0, 0.0, 0.0, 0.0, 0.0, 0.0, 0.0, 0.0, 0.0, 0.0, 0.0, 0.0, 0.0, 0.0, 0.0, 0.0, 0.0, 0.0, 0.0, 0.0, 0.0, 0.0, 0.0, 0.0, 0.0, 0.0, 0.0, 0.0, 0.0, 0.0, 0.0, 0.0, 0.0, 0.0, 0.0, 0.0, 0.0, 0.0, 0.0, 0.0, 0.0, 0.0, 0.0, 0.0, 0.0, 0.0, 0.0, 0.0, 0.0, 0.0, 0.0, 0.0, 0.0, 0.0, 0.0, 0.0, 0.0, 0.0, 0.0, 0.0, 0.0, 0.0, 0.0, 0.0, 0.0, 0.0, 0.0, 0.0, 0.0, 0.0, 0.0, 0.0, 0.0, 0.0, 0.0, 0.0, 0.0, 0.0, 0.0, 0.0, 0.0, 0.0, 0.0, 0.0, 0.0, 0.0, 0.0, 0.0, 0.0, 0.0, 0.0, 0.0, 0.0, 0.0, 0.0, 0.0, 0.0, 0.0, 0.0, 0.0, 0.0, 0.0, 0.0, 0.0, 0.0, 0.0, 0.0, 0.0, 0.0, 0.0, 0.0, 0.0, 0.0, 0.0, 0.0, 0.0, 0.0, 0.0, 0.0, 0.0, 0.0, 0.0, 0.0, 0.0, 0.0, 0.0, 0.0, 0.0, 0.0, 0.0, 0.0, 0.0, 0.0, 0.0, 0.0, 0.0, 0.0, 0.0, 0.0, 0.0, 0.0, 0.0, 0.0, 0.0, 0.0, 0.0, 0.0, 0.0, 0.0, 0.0, 0.0, 0.0, 0.0, 0.0, 0.0, 0.0, 0.0, 0.0, 0.0, 0.0, 0.0, 0.0, 0.0, 0.0, 0.0, 0.0, 0.0, 0.0, 0.0, 0.0, 0.0, 0.0, 0.0, 0.0, 0.0, 0.0, 0.0, 0.0, 0.0, 0.0, 0.0, 0.0, 0.0, 0.0, 0.0])
me_plane_004.materials.append(mat_fencebase)
me_plane_004.update()
me_plane_011 = bpy.data.meshes.new('Plane.011')
me_plane_011.from_pydata([(-1.422, -0.323, 2.03), (-1.422, -1.398, 2.03), (-0.849, -1.531, 2.64), (-0.849, -0.3445, 2.64), (-0.2765, -1.665, 3.251), (-0.2765, -0.366, 3.251), (0.8778, -2.789, 2.593), (0.3053, -3.034, 3.203), (0.8778, -1.602, 2.593), (0.3053, -1.736, 3.203), (-0.1882, -0.3515, 3.724), (-0.1882, -1.762, 3.724), (1.054, -0.3084, 2.461), (1.054, -1.495, 2.461), (0.4819, -0.3299, 3.071), (0.4819, -1.628, 3.071), (-1.815, 1.95, 1.63), (1.815, 1.95, 1.63), (-8.403e-09, 2.557, 3.503), (0.67, 2.355, 2.85), (1.243, 2.152, 2.24), (-1.243, 2.152, 2.24), (-0.67, 2.355, 2.85), (-1.815, 0.8753, 1.63), (-1.815, -0.1993, 1.63), (1.815, -0.1993, 1.63), (1.815, 0.8753, 1.63), (3.289e-10, 1.147, 3.503), (7.742e-09, -0.2639, 3.503), (1.243, 0.9657, 2.24), (1.243, -0.2208, 2.24), (0.67, 1.056, 2.85), (0.67, -0.2424, 2.85), (-1.243, -0.2208, 2.24), (-1.243, 0.9657, 2.24), (-0.67, -0.2424, 2.85), (-0.67, 1.056, 2.85), (-1.535, -0.323, 2.136), (-1.535, -1.398, 2.136), (-0.962, -1.531, 2.746), (-0.962, -0.3445, 2.746), (-0.3895, -1.665, 3.357), (-0.3895, -0.366, 3.357), (0.9908, -2.789, 2.699), (0.4182, -3.034, 3.309), (0.9908, -1.602, 2.699), (0.4182, -1.736, 3.309), (-0.08009, -0.3515, 3.835), (-0.08009, -1.762, 3.835), (1.167, -0.3084, 2.567), (1.167, -1.495, 2.567), (0.5924, -0.3299, 3.18), (0.5922, -1.628, 3.18), (1.928, 0.8753, 1.736), (1.928, 1.95, 1.736), (-0.7802, 2.355, 2.959), (-8.403e-09, 2.557, 3.658), (1.356, 2.152, 2.346), (0.7802, 2.355, 2.959), (-1.928, 1.95, 1.736), (-1.356, 2.152, 2.346), (-1.356, 0.9657, 2.346), (-0.7806, 1.056, 2.959), (-1.928, 0.8753, 1.736), (-1.928, -0.1993, 1.736), (1.928, -0.1993, 1.736), (-7.876e-09, 1.147, 3.658), (7.742e-09, -0.2639, 3.658), (1.356, 0.9657, 2.346), (1.356, -0.2208, 2.346), (0.7806, 1.056, 2.959), (0.7805, -0.2424, 2.959), (-1.356, -0.2208, 2.346), (-0.7805, -0.2424, 2.959)], [], [(3, 5, 4, 2), (0, 3, 2, 1), (6, 7, 9, 8), (13, 15, 14, 12), (15, 11, 10, 14), (31, 27, 18, 19), (26, 29, 20, 17), (29, 31, 19, 20), (21, 22, 36, 34), (34, 36, 35, 33), (16, 21, 34, 23), (23, 34, 33, 24), (30, 32, 31, 29), (25, 30, 29, 26), (22, 18, 27, 36), (36, 27, 28, 35), (32, 28, 27, 31), (40, 39, 41, 42), (37, 38, 39, 40), (43, 45, 46, 44), (50, 49, 51, 52), (52, 51, 47, 48), (70, 58, 56, 66), (53, 54, 57, 68), (68, 57, 58, 70), (60, 61, 62, 55), (61, 72, 73, 62), (59, 63, 61, 60), (63, 64, 72, 61), (69, 68, 70, 71), (65, 53, 68, 69), (55, 62, 66, 56), (62, 73, 67, 66), (71, 70, 66, 67), (13, 12, 49, 50), (33, 35, 73, 72), (0, 1, 38, 37), (16, 23, 63, 59), (15, 13, 50, 52), (24, 33, 72, 64), (23, 24, 64, 63), (12, 14, 51, 49), (32, 30, 69, 71), (4, 5, 42, 41), (25, 26, 53, 65), (11, 15, 52, 48), (5, 3, 40, 42), (14, 10, 47, 51), (30, 25, 65, 69), (2, 4, 41, 39), (26, 17, 54, 53), (3, 0, 37, 40), (18, 22, 55, 56), (1, 2, 39, 38), (17, 20, 57, 54), (35, 28, 67, 73), (7, 6, 43, 44), (19, 18, 56, 58), (28, 32, 71, 67), (6, 8, 45, 43), (20, 19, 58, 57), (9, 7, 44, 46), (21, 16, 59, 60), (8, 9, 46, 45), (22, 21, 60, 55), (10, 11, 48, 47)])
me_plane_011.polygons.foreach_set('use_smooth', [True] * 66)
_uv = me_plane_011.uv_layers.new(name='UVMap')
_uv.uv.foreach_set('vector', [0.0, 0.4526, 0.0, 0.4453, 0.0, 0.1713, 0.0, 0.1857, 0.0, 0.4599, 0.0, 0.4526, 0.0, 0.1857, 0.0, 0.2001, 1.0, -0.08115, 1.0, -0.1026, 1.0, 0.1713, 1.0, 0.1857, 1.0, 0.1857, 1.0, 0.1713, 1.0, 0.4453, 1.0, 0.4526, 1.0, 0.1713, 1.0, 0.1569, 1.0, 0.438, 1.0, 0.4453, 1.0, 0.7192, 1.0, 0.719, 1.0, 1.0, 1.0, 0.9931, 1.0, 0.7196, 1.0, 0.7194, 1.0, 0.9863, 1.0, 0.9794, 1.0, 0.7194, 1.0, 0.7192, 1.0, 0.9931, 1.0, 0.9863, 0.0, 0.9863, 0.0, 0.9931, 0.0, 0.7192, 0.0, 0.7194, 0.0, 0.7194, 0.0, 0.7192, 0.0, 0.4453, 0.0, 0.4526, 0.0, 0.9794, 0.0, 0.9863, 0.0, 0.7194, 0.0, 0.7196, 0.0, 0.7196, 0.0, 0.7194, 0.0, 0.4526, 0.0, 0.4599, 1.0, 0.4526, 1.0, 0.4453, 1.0, 0.7192, 1.0, 0.7194, 1.0, 0.4599, 1.0, 0.4526, 1.0, 0.7194, 1.0, 0.7196, 0.0, 0.9931, 0.0, 1.0, 0.0, 0.719, 0.0, 0.7192, 0.0, 0.7192, 0.0, 0.719, 0.0, 0.438, 0.0, 0.4453, 1.0, 0.4453, 1.0, 0.438, 1.0, 0.719, 1.0, 0.7192, 0.0, 0.4526, 0.0, 0.1857, 0.0, 0.1713, 0.0, 0.4453, 0.0, 0.4599, 0.0, 0.2001, 0.0, 0.1857, 0.0, 0.4526, 1.0, -0.08115, 1.0, 0.1857, 1.0, 0.1713, 1.0, -0.1026, 1.0, 0.1857, 1.0, 0.4526, 1.0, 0.4453, 1.0, 0.1713, 1.0, 0.1713, 1.0, 0.4453, 1.0, 0.438, 1.0, 0.1569, 1.0, 0.7192, 1.0, 0.9931, 1.0, 1.0, 1.0, 0.719, 1.0, 0.7196, 1.0, 0.9794, 1.0, 0.9863, 1.0, 0.7194, 1.0, 0.7194, 1.0, 0.9863, 1.0, 0.9931, 1.0, 0.7192, 0.0, 0.9863, 0.0, 0.7194, 0.0, 0.7192, 0.0, 0.9931, 0.0, 0.7194, 0.0, 0.4526, 0.0, 0.4453, 0.0, 0.7192, 0.0, 0.9794, 0.0, 0.7196, 0.0, 0.7194, 0.0, 0.9863, 0.0, 0.7196, 0.0, 0.4599, 0.0, 0.4526, 0.0, 0.7194, 1.0, 0.4526, 1.0, 0.7194, 1.0, 0.7192, 1.0, 0.4453, 1.0, 0.4599, 1.0, 0.7196, 1.0, 0.7194, 1.0, 0.4526, 0.0, 0.9931, 0.0, 0.7192, 0.0, 0.719, 0.0, 1.0, 0.0, 0.7192, 0.0, 0.4453, 0.0, 0.438, 0.0, 0.719, 1.0, 0.4453, 1.0, 0.7192, 1.0, 0.719, 1.0, 0.438, 1.0, 0.1857, 1.0, 0.4526, 1.0, 0.4526, 1.0, 0.1857, 0.0, 0.4526, 0.0, 0.4453, 0.0, 0.4453, 0.0, 0.4526, 0.0, 0.4599, 0.0, 0.2001, 0.0, 0.2001, 0.0, 0.4599, 0.0, 0.9794, 0.0, 0.7196, 0.0, 0.7196, 0.0, 0.9794, 1.0, 0.1713, 1.0, 0.1857, 1.0, 0.1857, 1.0, 0.1713, 0.0, 0.4599, 0.0, 0.4526, 0.0, 0.4526, 0.0, 0.4599, 0.0, 0.7196, 0.0, 0.4599, 0.0, 0.4599, 0.0, 0.7196, 1.0, 0.4526, 1.0, 0.4453, 1.0, 0.4453, 1.0, 0.4526, 1.0, 0.4453, 1.0, 0.4526, 1.0, 0.4526, 1.0, 0.4453, 0.0, 0.1713, 0.0, 0.4453, 0.0, 0.4453, 0.0, 0.1713, 1.0, 0.4599, 1.0, 0.7196, 1.0, 0.7196, 1.0, 0.4599, 1.0, 0.1569, 1.0, 0.1713, 1.0, 0.1713, 1.0, 0.1569, 0.0, 0.4453, 0.0, 0.4526, 0.0, 0.4526, 0.0, 0.4453, 1.0, 0.4453, 1.0, 0.438, 1.0, 0.438, 1.0, 0.4453, 1.0, 0.4526, 1.0, 0.4599, 1.0, 0.4599, 1.0, 0.4526, 0.0, 0.1857, 0.0, 0.1713, 0.0, 0.1713, 0.0, 0.1857, 1.0, 0.7196, 1.0, 0.9794, 1.0, 0.9794, 1.0, 0.7196, 0.0, 0.4526, 0.0, 0.4599, 0.0, 0.4599, 0.0, 0.4526, 0.0, 1.0, 0.0, 0.9931, 0.0, 0.9931, 0.0, 1.0, 0.0, 0.2001, 0.0, 0.1857, 0.0, 0.1857, 0.0, 0.2001, 1.0, 0.9794, 1.0, 0.9863, 1.0, 0.9863, 1.0, 0.9794, 0.0, 0.4453, 0.0, 0.438, 0.0, 0.438, 0.0, 0.4453, 1.0, -0.1026, 1.0, -0.08115, 1.0, -0.08115, 1.0, -0.1026, 1.0, 0.9931, 1.0, 1.0, 1.0, 1.0, 1.0, 0.9931, 1.0, 0.438, 1.0, 0.4453, 1.0, 0.4453, 1.0, 0.438, 1.0, -0.08115, 1.0, 0.1857, 1.0, 0.1857, 1.0, -0.08115, 1.0, 0.9863, 1.0, 0.9931, 1.0, 0.9931, 1.0, 0.9863, 1.0, 0.1713, 1.0, -0.1026, 1.0, -0.1026, 1.0, 0.1713, 0.0, 0.9863, 0.0, 0.9794, 0.0, 0.9794, 0.0, 0.9863, 1.0, 0.1857, 1.0, 0.1713, 1.0, 0.1713, 1.0, 0.1857, 0.0, 0.9931, 0.0, 0.9863, 0.0, 0.9863, 0.0, 0.9931, 1.0, 0.438, 1.0, 0.1569, 1.0, 0.1569, 1.0, 0.438])
me_plane_011.materials.append(mat_material_004)
me_plane_011.update()
me_plane_012 = bpy.data.meshes.new('Plane.012')
me_plane_012.from_pydata([(0.5138, 0.7319, 3.675), (0.019, 0.7319, 3.675), (0.5138, 0.7319, 4.937), (0.019, 0.7319, 4.937), (0.8484, -0.7319, 3.675), (1.343, -0.7319, 3.675), (0.8484, -0.7319, 4.937), (1.343, -0.7319, 4.937), (1.375, 0.1673, 3.675), (1.375, 0.7002, 3.675), (1.375, 0.1673, 4.937), (1.375, 0.7002, 4.937), (-0.0127, -0.1673, 3.675), (-0.0127, -0.7002, 3.675), (-0.0127, -0.1673, 4.937), (-0.0127, -0.7002, 4.937), (-0.0127, 0.7002, 3.675), (-0.0127, 0.1673, 3.675), (-0.0127, 0.7002, 4.937), (-0.0127, 0.1673, 4.937), (1.375, -0.7002, 3.675), (1.375, -0.1673, 3.675), (1.375, -0.7002, 4.937), (1.375, -0.1673, 4.937), (0.019, -0.7319, 3.675), (0.5138, -0.7319, 3.675), (0.019, -0.7319, 4.937), (0.5138, -0.7319, 4.937), (1.343, 0.7319, 3.675), (0.8484, 0.7319, 3.675), (1.343, 0.7319, 4.937), (0.8484, 0.7319, 4.937)], [], [(0, 1, 3, 2), (4, 5, 7, 6), (8, 9, 11, 10), (12, 13, 15, 14), (16, 17, 19, 18), (20, 21, 23, 22), (24, 25, 27, 26), (28, 29, 31, 30)])
me_plane_012.polygons.foreach_set('use_smooth', [True] * 8)
_uv = me_plane_012.uv_layers.new(name='UVMap')
_uv.uv.foreach_set('vector', [0.3991, 1.0, 0.1009, 1.0, 0.1009, 1.0, 0.3991, 1.0, 0.6009, 0.0, 0.8991, 0.0, 0.8991, 0.0, 0.6009, 0.0, 1.0, 0.5964, 1.0, 0.9036, 1.0, 0.9036, 1.0, 0.5964, 0.0, 0.4036, 0.0, 0.09643, 0.0, 0.09643, 0.0, 0.4036, 0.0, 0.9036, 0.0, 0.5964, 0.0, 0.5964, 0.0, 0.9036, 1.0, 0.09643, 1.0, 0.4036, 1.0, 0.4036, 1.0, 0.09643, 0.1009, 0.0, 0.3991, 0.0, 0.3991, 0.0, 0.1009, 0.0, 0.8991, 1.0, 0.6009, 1.0, 0.6009, 1.0, 0.8991, 1.0])
me_plane_012.materials.append(mat_material_009)
me_plane_012.update()
me_plane_013 = bpy.data.meshes.new('Plane.013')
me_plane_013.from_pydata([(-1.0, -1.0, 0.0), (1.0, -1.0, 0.0), (-1.0, 1.0, 0.0), (1.0, 1.0, 0.0), (-1.0, 1.0, 2.278), (-1.0, -1.0, 2.278), (1.0, -1.0, 2.278), (1.0, 1.0, 2.278), (0.0, -1.0, 3.481), (0.0, 1.0, 3.481)], [], [(0, 2, 3, 1), (8, 6, 7, 9), (1, 3, 7, 6), (2, 0, 5, 4), (3, 2, 4, 9, 7), (0, 1, 6, 8, 5), (5, 8, 9, 4)])
_uv = me_plane_013.uv_layers.new(name='UVMap')
_uv.uv.foreach_set('vector', [0.0, 0.0, 0.0, 1.0, 1.0, 1.0, 1.0, 0.0, 0.5, 0.0, 1.0, 0.0, 1.0, 1.0, 0.5, 1.0, 1.0, 0.0, 1.0, 1.0, 1.0, 1.0, 1.0, 0.0, 0.0, 1.0, 0.0, 0.0, 0.0, 0.0, 0.0, 1.0, 1.0, 1.0, 0.0, 1.0, 0.0, 1.0, 0.5, 1.0, 1.0, 1.0, 0.0, 0.0, 1.0, 0.0, 1.0, 0.0, 0.5, 0.0, 0.0, 0.0, 0.0, 0.0, 0.5, 0.0, 0.5, 1.0, 0.0, 1.0])
me_plane_013.update()
me_plane_014 = bpy.data.meshes.new('Plane.014')
me_plane_014.from_pydata([(-1.0, 0.3067, 0.0), (1.0, 0.3067, 0.0), (-1.0, 0.3067, 2.278), (1.0, 0.3067, 2.278), (0.0, 0.3067, 3.481)], [], [(0, 1, 3, 4, 2)])
_uv = me_plane_014.uv_layers.new(name='UVMap')
_uv.uv.foreach_set('vector', [0.0, 0.0, 1.0, 0.0, 1.0, 0.0, 0.5, 0.0, 0.0, 0.0])
me_plane_014.materials.append(mat_material_009)
me_plane_014.update()
me_plane_015 = bpy.data.meshes.new('Plane.015')
me_plane_015.from_pydata([(-1.0, 0.3067, 0.0), (1.0, 0.3067, 0.0), (-1.0, 0.3067, 2.278), (1.0, 0.3067, 2.278), (0.0, 0.3067, 3.481), (-0.7097, 0.3067, 0.2903), (0.7097, 0.3067, 0.2903), (0.7097, 0.3067, 2.173), (0.0, 0.3067, 3.027), (-0.7097, 0.3067, 2.173), (-0.7097, -0.3041, 0.2903), (0.7097, -0.3041, 0.2903), (0.0, -0.3041, 3.027), (0.7097, -0.3041, 2.173), (-0.7097, -0.3041, 2.173), (-1.0, -0.3041, 0.0), (1.0, -0.3041, 0.0), (1.0, -0.3041, 2.278), (0.0, -0.3041, 3.481), (-1.0, -0.3041, 2.278)], [], [(0, 5, 6, 1), (1, 6, 7, 3), (3, 7, 8, 4), (4, 8, 9, 2), (2, 9, 5, 0), (15, 16, 11, 10), (16, 17, 13, 11), (17, 18, 12, 13), (18, 19, 14, 12), (19, 15, 10, 14), (2, 0, 15, 19), (9, 8, 12, 14), (8, 7, 13, 12), (1, 3, 17, 16), (0, 1, 16, 15), (4, 2, 19, 18), (7, 6, 11, 13), (5, 9, 14, 10), (3, 4, 18, 17), (6, 5, 10, 11)])
me_plane_015.polygons.foreach_set('use_smooth', [True] * 20)
_uv = me_plane_015.uv_layers.new(name='UVMap')
_uv.uv.foreach_set('vector', [0.0, 0.0, 0.1452, 0.0, 0.8548, 0.0, 1.0, 0.0, 1.0, 0.0, 0.8548, 0.0, 0.8548, 0.0, 1.0, 0.0, 1.0, 0.0, 0.8548, 0.0, 0.5, 0.0, 0.5, 0.0, 0.5, 0.0, 0.5, 0.0, 0.1452, 0.0, 0.0, 0.0, 0.0, 0.0, 0.1452, 0.0, 0.1452, 0.0, 0.0, 0.0, 0.0, 0.0, 1.0, 0.0, 0.8548, 0.0, 0.1452, 0.0, 1.0, 0.0, 1.0, 0.0, 0.8548, 0.0, 0.8548, 0.0, 1.0, 0.0, 0.5, 0.0, 0.5, 0.0, 0.8548, 0.0, 0.5, 0.0, 0.0, 0.0, 0.1452, 0.0, 0.5, 0.0, 0.0, 0.0, 0.0, 0.0, 0.1452, 0.0, 0.1452, 0.0, 0.0, 0.0, 0.0, 0.0, 0.0, 0.0, 0.0, 0.0, 0.1452, 0.0, 0.5, 0.0, 0.5, 0.0, 0.1452, 0.0, 0.5, 0.0, 0.8548, 0.0, 0.8548, 0.0, 0.5, 0.0, 1.0, 0.0, 1.0, 0.0, 1.0, 0.0, 1.0, 0.0, 0.0, 0.0, 1.0, 0.0, 1.0, 0.0, 0.0, 0.0, 0.5, 0.0, 0.0, 0.0, 0.0, 0.0, 0.5, 0.0, 0.8548, 0.0, 0.8548, 0.0, 0.8548, 0.0, 0.8548, 0.0, 0.1452, 0.0, 0.1452, 0.0, 0.1452, 0.0, 0.1452, 0.0, 1.0, 0.0, 0.5, 0.0, 0.5, 0.0, 1.0, 0.0, 0.8548, 0.0, 0.1452, 0.0, 0.1452, 0.0, 0.8548, 0.0])
me_plane_015.materials.append(mat_material_006)
me_plane_015.update()
me_plane_016 = bpy.data.meshes.new('Plane.016')
me_plane_016.from_pydata([(-1.0, -1.0, 0.0), (1.0, -1.0, 0.0), (-1.0, 1.0, 0.0), (1.0, 1.0, 0.0), (-1.0, 1.0, 2.278), (-1.0, -1.0, 2.278), (1.0, -1.0, 2.278), (1.0, 1.0, 2.278), (0.0, -1.0, 3.481), (0.0, 1.0, 3.481)], [], [(0, 2, 3, 1), (8, 6, 7, 9), (1, 3, 7, 6), (2, 0, 5, 4), (3, 2, 4, 9, 7), (0, 1, 6, 8, 5), (5, 8, 9, 4)])
_uv = me_plane_016.uv_layers.new(name='UVMap')
_uv.uv.foreach_set('vector', [0.0, 0.0, 0.0, 1.0, 1.0, 1.0, 1.0, 0.0, 0.5, 0.0, 1.0, 0.0, 1.0, 1.0, 0.5, 1.0, 1.0, 0.0, 1.0, 1.0, 1.0, 1.0, 1.0, 0.0, 0.0, 1.0, 0.0, 0.0, 0.0, 0.0, 0.0, 1.0, 1.0, 1.0, 0.0, 1.0, 0.0, 1.0, 0.5, 1.0, 1.0, 1.0, 0.0, 0.0, 1.0, 0.0, 1.0, 0.0, 0.5, 0.0, 0.0, 0.0, 0.0, 0.0, 0.5, 0.0, 0.5, 1.0, 0.0, 1.0])
me_plane_016.update()
me_plane_017 = bpy.data.meshes.new('Plane.017')
me_plane_017.from_pydata([(-1.0, 0.3067, 0.0), (1.0, 0.3067, 0.0), (-1.0, 0.3067, 2.278), (1.0, 0.3067, 2.278), (0.0, 0.3067, 3.481)], [], [(0, 1, 3, 4, 2)])
_uv = me_plane_017.uv_layers.new(name='UVMap')
_uv.uv.foreach_set('vector', [0.0, 0.0, 1.0, 0.0, 1.0, 0.0, 0.5, 0.0, 0.0, 0.0])
me_plane_017.materials.append(mat_material_009)
me_plane_017.update()
me_plane_018 = bpy.data.meshes.new('Plane.018')
me_plane_018.from_pydata([(-1.0, 0.3067, 0.0), (1.0, 0.3067, 0.0), (-1.0, 0.3067, 2.278), (1.0, 0.3067, 2.278), (0.0, 0.3067, 3.481), (-0.7097, 0.3067, 0.2903), (0.7097, 0.3067, 0.2903), (0.7097, 0.3067, 2.173), (0.0, 0.3067, 3.027), (-0.7097, 0.3067, 2.173), (-0.7097, -0.3041, 0.2903), (0.7097, -0.3041, 0.2903), (0.0, -0.3041, 3.027), (0.7097, -0.3041, 2.173), (-0.7097, -0.3041, 2.173), (-1.0, -0.3041, 0.0), (1.0, -0.3041, 0.0), (1.0, -0.3041, 2.278), (0.0, -0.3041, 3.481), (-1.0, -0.3041, 2.278)], [], [(0, 5, 6, 1), (1, 6, 7, 3), (3, 7, 8, 4), (4, 8, 9, 2), (2, 9, 5, 0), (15, 16, 11, 10), (16, 17, 13, 11), (17, 18, 12, 13), (18, 19, 14, 12), (19, 15, 10, 14), (2, 0, 15, 19), (9, 8, 12, 14), (8, 7, 13, 12), (1, 3, 17, 16), (0, 1, 16, 15), (4, 2, 19, 18), (7, 6, 11, 13), (5, 9, 14, 10), (3, 4, 18, 17), (6, 5, 10, 11)])
me_plane_018.polygons.foreach_set('use_smooth', [True] * 20)
_uv = me_plane_018.uv_layers.new(name='UVMap')
_uv.uv.foreach_set('vector', [0.0, 0.0, 0.1452, 0.0, 0.8548, 0.0, 1.0, 0.0, 1.0, 0.0, 0.8548, 0.0, 0.8548, 0.0, 1.0, 0.0, 1.0, 0.0, 0.8548, 0.0, 0.5, 0.0, 0.5, 0.0, 0.5, 0.0, 0.5, 0.0, 0.1452, 0.0, 0.0, 0.0, 0.0, 0.0, 0.1452, 0.0, 0.1452, 0.0, 0.0, 0.0, 0.0, 0.0, 1.0, 0.0, 0.8548, 0.0, 0.1452, 0.0, 1.0, 0.0, 1.0, 0.0, 0.8548, 0.0, 0.8548, 0.0, 1.0, 0.0, 0.5, 0.0, 0.5, 0.0, 0.8548, 0.0, 0.5, 0.0, 0.0, 0.0, 0.1452, 0.0, 0.5, 0.0, 0.0, 0.0, 0.0, 0.0, 0.1452, 0.0, 0.1452, 0.0, 0.0, 0.0, 0.0, 0.0, 0.0, 0.0, 0.0, 0.0, 0.1452, 0.0, 0.5, 0.0, 0.5, 0.0, 0.1452, 0.0, 0.5, 0.0, 0.8548, 0.0, 0.8548, 0.0, 0.5, 0.0, 1.0, 0.0, 1.0, 0.0, 1.0, 0.0, 1.0, 0.0, 0.0, 0.0, 1.0, 0.0, 1.0, 0.0, 0.0, 0.0, 0.5, 0.0, 0.0, 0.0, 0.0, 0.0, 0.5, 0.0, 0.8548, 0.0, 0.8548, 0.0, 0.8548, 0.0, 0.8548, 0.0, 0.1452, 0.0, 0.1452, 0.0, 0.1452, 0.0, 0.1452, 0.0, 1.0, 0.0, 0.5, 0.0, 0.5, 0.0, 1.0, 0.0, 0.8548, 0.0, 0.1452, 0.0, 0.1452, 0.0, 0.8548, 0.0])
me_plane_018.materials.append(mat_material_006)
me_plane_018.update()
me_plane_001 = bpy.data.meshes.new('Plane.001')
me_plane_001.from_pydata([(-1.132, -1.721, 0.0), (1.132, -1.721, 0.0), (-1.132, 1.721, 0.0), (1.132, 1.721, 0.0), (-1.318, -2.004, 1.935), (1.318, -2.004, 1.935), (-1.318, 2.004, 1.935), (1.318, 2.004, 1.935), (0.0, -2.47, 3.34), (0.0, 2.47, 3.34), (-0.9947, 1.589, 0.1592), (-0.9947, -1.589, 0.1592), (0.9947, -1.589, 0.1592), (0.9947, 1.589, 0.1592), (-1.189, 1.799, 1.99), (-1.189, -1.799, 1.99), (1.189, -1.799, 1.99), (1.189, 1.799, 1.99), (0.0, 2.234, 3.418), (0.0, -2.234, 3.418)], [], [(0, 2, 3, 1), (7, 6, 9), (1, 3, 7, 5), (2, 0, 4, 6), (3, 2, 6, 7), (0, 1, 5, 4), (4, 5, 8), (11, 12, 13, 10), (17, 18, 14), (12, 16, 17, 13), (10, 14, 15, 11), (13, 17, 14, 10), (11, 15, 16, 12), (15, 19, 16), (8, 19, 15, 4), (6, 14, 18, 9), (7, 17, 16, 5), (5, 16, 19, 8), (4, 15, 14, 6), (9, 18, 17, 7)])
me_plane_001.polygons.foreach_set('use_smooth', [True] * 20)
_uv = me_plane_001.uv_layers.new(name='UVMap')
_uv.uv.foreach_set('vector', [0.0, 0.0, 0.0, 1.0, 1.0, 1.0, 1.0, 0.0, 1.0, 1.0, 0.0, 1.0, 1.0, 1.0, 1.0, 0.0, 1.0, 1.0, 1.0, 1.0, 1.0, 0.0, 0.0, 1.0, 0.0, 0.0, 0.0, 0.0, 0.0, 1.0, 1.0, 1.0, 0.0, 1.0, 0.0, 1.0, 1.0, 1.0, 0.0, 0.0, 1.0, 0.0, 1.0, 0.0, 0.0, 0.0, 0.0, 0.0, 1.0, 0.0, 0.0, 0.0, 0.0, 0.0, 1.0, 0.0, 1.0, 1.0, 0.0, 1.0, 1.0, 1.0, 1.0, 1.0, 0.0, 1.0, 1.0, 0.0, 1.0, 0.0, 1.0, 1.0, 1.0, 1.0, 0.0, 1.0, 0.0, 1.0, 0.0, 0.0, 0.0, 0.0, 1.0, 1.0, 1.0, 1.0, 0.0, 1.0, 0.0, 1.0, 0.0, 0.0, 0.0, 0.0, 1.0, 0.0, 1.0, 0.0, 0.0, 0.0, 0.0, 0.0, 1.0, 0.0, 0.0, 0.0, 0.0, 0.0, 0.0, 0.0, 0.0, 0.0, 0.0, 1.0, 0.0, 1.0, 1.0, 1.0, 1.0, 1.0, 1.0, 1.0, 1.0, 1.0, 1.0, 0.0, 1.0, 0.0, 1.0, 0.0, 1.0, 0.0, 0.0, 0.0, 0.0, 0.0, 0.0, 0.0, 0.0, 0.0, 0.0, 1.0, 0.0, 1.0, 1.0, 1.0, 1.0, 1.0, 1.0, 1.0, 1.0, 1.0])
me_plane_001.materials.append(mat_material_002)
me_plane_001.update()
me_cube_001 = bpy.data.meshes.new('Cube.001')
me_cube_001.from_pydata([(-1.0, -1.0, -1.0), (-1.0, -1.0, 1.0), (-1.0, 1.0, -1.0), (-1.0, 1.0, 1.0), (1.0, -1.0, -1.0), (1.0, -1.0, 1.0), (1.0, 1.0, -1.0), (1.0, 1.0, 1.0)], [], [(0, 1, 3, 2), (2, 3, 7, 6), (6, 7, 5, 4), (4, 5, 1, 0), (2, 6, 4, 0), (7, 3, 1, 5)])
me_cube_001.polygons.foreach_set('use_smooth', [True] * 6)
_uv = me_cube_001.uv_layers.new(name='UVMap')
_uv.uv.foreach_set('vector', [0.375, 0.0, 0.625, 0.0, 0.625, 0.25, 0.375, 0.25, 0.375, 0.25, 0.625, 0.25, 0.625, 0.5, 0.375, 0.5, 0.375, 0.5, 0.625, 0.5, 0.625, 0.75, 0.375, 0.75, 0.375, 0.75, 0.625, 0.75, 0.625, 1.0, 0.375, 1.0, 0.125, 0.5, 0.375, 0.5, 0.375, 0.75, 0.125, 0.75, 0.625, 0.5, 0.875, 0.5, 0.875, 0.75, 0.625, 0.75])
me_cube_001.materials.append(mat_brick)
me_cube_001.update()
me_cube_002 = bpy.data.meshes.new('Cube.002')
me_cube_002.from_pydata([(-1.0, -1.0, -1.0), (-1.0, -1.0, 1.0), (-1.0, 1.0, -1.0), (-1.0, 1.0, 1.0), (1.0, -1.0, -1.0), (1.0, -1.0, 1.0), (1.0, 1.0, -1.0), (1.0, 1.0, 1.0)], [], [(0, 1, 3, 2), (2, 3, 7, 6), (6, 7, 5, 4), (4, 5, 1, 0), (2, 6, 4, 0), (7, 3, 1, 5)])
me_cube_002.polygons.foreach_set('use_smooth', [True] * 6)
_uv = me_cube_002.uv_layers.new(name='UVMap')
_uv.uv.foreach_set('vector', [0.375, 0.0, 0.625, 0.0, 0.625, 0.25, 0.375, 0.25, 0.375, 0.25, 0.625, 0.25, 0.625, 0.5, 0.375, 0.5, 0.375, 0.5, 0.625, 0.5, 0.625, 0.75, 0.375, 0.75, 0.375, 0.75, 0.625, 0.75, 0.625, 1.0, 0.375, 1.0, 0.125, 0.5, 0.375, 0.5, 0.375, 0.75, 0.125, 0.75, 0.625, 0.5, 0.875, 0.5, 0.875, 0.75, 0.625, 0.75])
me_cube_002.materials.append(mat_brick)
me_cube_002.update()
me_cube_003 = bpy.data.meshes.new('Cube.003')
me_cube_003.from_pydata([(-1.0, -1.0, -1.0), (-1.0, -1.0, 1.0), (-1.0, 1.0, -1.0), (-1.0, 1.0, 1.0), (1.0, -1.0, -1.0), (1.0, -1.0, 1.0), (1.0, 1.0, -1.0), (1.0, 1.0, 1.0)], [], [(0, 1, 3, 2), (2, 3, 7, 6), (6, 7, 5, 4), (4, 5, 1, 0), (2, 6, 4, 0), (7, 3, 1, 5)])
me_cube_003.polygons.foreach_set('use_smooth', [True] * 6)
_uv = me_cube_003.uv_layers.new(name='UVMap')
_uv.uv.foreach_set('vector', [0.375, 0.0, 0.625, 0.0, 0.625, 0.25, 0.375, 0.25, 0.375, 0.25, 0.625, 0.25, 0.625, 0.5, 0.375, 0.5, 0.375, 0.5, 0.625, 0.5, 0.625, 0.75, 0.375, 0.75, 0.375, 0.75, 0.625, 0.75, 0.625, 1.0, 0.375, 1.0, 0.125, 0.5, 0.375, 0.5, 0.375, 0.75, 0.125, 0.75, 0.625, 0.5, 0.875, 0.5, 0.875, 0.75, 0.625, 0.75])
me_cube_003.materials.append(mat_brick)
me_cube_003.update()
me_cube_004 = bpy.data.meshes.new('Cube.004')
me_cube_004.from_pydata([(-1.0, -1.0, -1.0), (-1.0, -1.0, 1.0), (-1.0, 1.0, -1.0), (-1.0, 1.0, 1.0), (1.0, -1.0, -1.0), (1.0, -1.0, 1.0), (1.0, 1.0, -1.0), (1.0, 1.0, 1.0)], [], [(0, 1, 3, 2), (2, 3, 7, 6), (6, 7, 5, 4), (4, 5, 1, 0), (2, 6, 4, 0), (7, 3, 1, 5)])
me_cube_004.polygons.foreach_set('use_smooth', [True] * 6)
_uv = me_cube_004.uv_layers.new(name='UVMap')
_uv.uv.foreach_set('vector', [0.375, 0.0, 0.625, 0.0, 0.625, 0.25, 0.375, 0.25, 0.375, 0.25, 0.625, 0.25, 0.625, 0.5, 0.375, 0.5, 0.375, 0.5, 0.625, 0.5, 0.625, 0.75, 0.375, 0.75, 0.375, 0.75, 0.625, 0.75, 0.625, 1.0, 0.375, 1.0, 0.125, 0.5, 0.375, 0.5, 0.375, 0.75, 0.125, 0.75, 0.625, 0.5, 0.875, 0.5, 0.875, 0.75, 0.625, 0.75])
me_cube_004.materials.append(mat_brick)
me_cube_004.update()
me_cube_005 = bpy.data.meshes.new('Cube.005')
me_cube_005.from_pydata([(-1.0, -1.0, -1.0), (-1.0, -1.0, 1.0), (-1.0, 1.0, -1.0), (-1.0, 1.0, 1.0), (1.0, -1.0, -1.0), (1.0, -1.0, 1.0), (1.0, 1.0, -1.0), (1.0, 1.0, 1.0)], [], [(0, 1, 3, 2), (2, 3, 7, 6), (6, 7, 5, 4), (4, 5, 1, 0), (2, 6, 4, 0), (7, 3, 1, 5)])
me_cube_005.polygons.foreach_set('use_smooth', [True] * 6)
_uv = me_cube_005.uv_layers.new(name='UVMap')
_uv.uv.foreach_set('vector', [0.375, 0.0, 0.625, 0.0, 0.625, 0.25, 0.375, 0.25, 0.375, 0.25, 0.625, 0.25, 0.625, 0.5, 0.375, 0.5, 0.375, 0.5, 0.625, 0.5, 0.625, 0.75, 0.375, 0.75, 0.375, 0.75, 0.625, 0.75, 0.625, 1.0, 0.375, 1.0, 0.125, 0.5, 0.375, 0.5, 0.375, 0.75, 0.125, 0.75, 0.625, 0.5, 0.875, 0.5, 0.875, 0.75, 0.625, 0.75])
me_cube_005.materials.append(mat_brick)
me_cube_005.update()
me_cube_008 = bpy.data.meshes.new('Cube.008')
me_cube_008.from_pydata([(-1.0, -1.0, -1.0), (-1.0, -1.0, 1.0), (-1.0, 1.0, -1.0), (-1.0, 1.0, 1.0), (1.0, -1.0, -1.0), (1.0, -1.0, 1.0), (1.0, 1.0, -1.0), (1.0, 1.0, 1.0)], [], [(0, 1, 3, 2), (2, 3, 7, 6), (6, 7, 5, 4), (4, 5, 1, 0), (2, 6, 4, 0), (7, 3, 1, 5)])
me_cube_008.polygons.foreach_set('use_smooth', [True] * 6)
_uv = me_cube_008.uv_layers.new(name='UVMap')
_uv.uv.foreach_set('vector', [0.375, 0.0, 0.625, 0.0, 0.625, 0.25, 0.375, 0.25, 0.375, 0.25, 0.625, 0.25, 0.625, 0.5, 0.375, 0.5, 0.375, 0.5, 0.625, 0.5, 0.625, 0.75, 0.375, 0.75, 0.375, 0.75, 0.625, 0.75, 0.625, 1.0, 0.375, 1.0, 0.125, 0.5, 0.375, 0.5, 0.375, 0.75, 0.125, 0.75, 0.625, 0.5, 0.875, 0.5, 0.875, 0.75, 0.625, 0.75])
me_cube_008.materials.append(mat_brick)
me_cube_008.update()
me_cube_009 = bpy.data.meshes.new('Cube.009')
me_cube_009.from_pydata([(-1.0, -1.0, -1.0), (-1.0, -1.0, 1.0), (-1.0, 1.0, -1.0), (-1.0, 1.0, 1.0), (1.0, -1.0, -1.0), (1.0, -1.0, 1.0), (1.0, 1.0, -1.0), (1.0, 1.0, 1.0)], [], [(0, 1, 3, 2), (2, 3, 7, 6), (6, 7, 5, 4), (4, 5, 1, 0), (2, 6, 4, 0), (7, 3, 1, 5)])
me_cube_009.polygons.foreach_set('use_smooth', [True] * 6)
_uv = me_cube_009.uv_layers.new(name='UVMap')
_uv.uv.foreach_set('vector', [0.375, 0.0, 0.625, 0.0, 0.625, 0.25, 0.375, 0.25, 0.375, 0.25, 0.625, 0.25, 0.625, 0.5, 0.375, 0.5, 0.375, 0.5, 0.625, 0.5, 0.625, 0.75, 0.375, 0.75, 0.375, 0.75, 0.625, 0.75, 0.625, 1.0, 0.375, 1.0, 0.125, 0.5, 0.375, 0.5, 0.375, 0.75, 0.125, 0.75, 0.625, 0.5, 0.875, 0.5, 0.875, 0.75, 0.625, 0.75])
me_cube_009.materials.append(mat_diffbrick)
me_cube_009.update()
me_cube_010 = bpy.data.meshes.new('Cube.010')
me_cube_010.from_pydata([(-1.0, -1.0, -1.0), (-1.0, -1.0, 1.0), (-1.0, 1.0, -1.0), (-1.0, 1.0, 1.0), (1.0, -1.0, -1.0), (1.0, -1.0, 1.0), (1.0, 1.0, -1.0), (1.0, 1.0, 1.0)], [], [(0, 1, 3, 2), (2, 3, 7, 6), (6, 7, 5, 4), (4, 5, 1, 0), (2, 6, 4, 0), (7, 3, 1, 5)])
me_cube_010.polygons.foreach_set('use_smooth', [True] * 6)
_uv = me_cube_010.uv_layers.new(name='UVMap')
_uv.uv.foreach_set('vector', [0.375, 0.0, 0.625, 0.0, 0.625, 0.25, 0.375, 0.25, 0.375, 0.25, 0.625, 0.25, 0.625, 0.5, 0.375, 0.5, 0.375, 0.5, 0.625, 0.5, 0.625, 0.75, 0.375, 0.75, 0.375, 0.75, 0.625, 0.75, 0.625, 1.0, 0.375, 1.0, 0.125, 0.5, 0.375, 0.5, 0.375, 0.75, 0.125, 0.75, 0.625, 0.5, 0.875, 0.5, 0.875, 0.75, 0.625, 0.75])
me_cube_010.materials.append(mat_diffbrick)
me_cube_010.update()
me_cube_011 = bpy.data.meshes.new('Cube.011')
me_cube_011.from_pydata([(-1.0, -1.0, -1.0), (-1.0, -1.0, 1.0), (-1.0, 1.0, -1.0), (-1.0, 1.0, 1.0), (1.0, -1.0, -1.0), (1.0, -1.0, 1.0), (1.0, 1.0, -1.0), (1.0, 1.0, 1.0)], [], [(0, 1, 3, 2), (2, 3, 7, 6), (6, 7, 5, 4), (4, 5, 1, 0), (2, 6, 4, 0), (7, 3, 1, 5)])
me_cube_011.polygons.foreach_set('use_smooth', [True] * 6)
_uv = me_cube_011.uv_layers.new(name='UVMap')
_uv.uv.foreach_set('vector', [0.375, 0.0, 0.625, 0.0, 0.625, 0.25, 0.375, 0.25, 0.375, 0.25, 0.625, 0.25, 0.625, 0.5, 0.375, 0.5, 0.375, 0.5, 0.625, 0.5, 0.625, 0.75, 0.375, 0.75, 0.375, 0.75, 0.625, 0.75, 0.625, 1.0, 0.375, 1.0, 0.125, 0.5, 0.375, 0.5, 0.375, 0.75, 0.125, 0.75, 0.625, 0.5, 0.875, 0.5, 0.875, 0.75, 0.625, 0.75])
me_cube_011.update()
me_cube_012 = bpy.data.meshes.new('Cube.012')
me_cube_012.from_pydata([(-1.0, -1.0, -1.0), (-1.0, -1.0, 1.0), (-1.0, 1.0, -1.0), (-1.0, 1.0, 1.0), (1.0, -1.0, -1.0), (1.0, -1.0, 1.0), (1.0, 1.0, -1.0), (1.0, 1.0, 1.0)], [], [(0, 1, 3, 2), (2, 3, 7, 6), (6, 7, 5, 4), (4, 5, 1, 0), (2, 6, 4, 0), (7, 3, 1, 5)])
me_cube_012.polygons.foreach_set('use_smooth', [True] * 6)
_uv = me_cube_012.uv_layers.new(name='UVMap')
_uv.uv.foreach_set('vector', [0.375, 0.0, 0.625, 0.0, 0.625, 0.25, 0.375, 0.25, 0.375, 0.25, 0.625, 0.25, 0.625, 0.5, 0.375, 0.5, 0.375, 0.5, 0.625, 0.5, 0.625, 0.75, 0.375, 0.75, 0.375, 0.75, 0.625, 0.75, 0.625, 1.0, 0.375, 1.0, 0.125, 0.5, 0.375, 0.5, 0.375, 0.75, 0.125, 0.75, 0.625, 0.5, 0.875, 0.5, 0.875, 0.75, 0.625, 0.75])
me_cube_012.update()
me_cube_013 = bpy.data.meshes.new('Cube.013')
me_cube_013.from_pydata([(-1.0, -1.0, -1.0), (-1.0, -1.0, 1.0), (-1.0, 1.0, -1.0), (-1.0, 1.0, 1.0), (1.0, -1.0, -1.0), (1.0, -1.0, 1.0), (1.0, 1.0, -1.0), (1.0, 1.0, 1.0)], [], [(0, 1, 3, 2), (2, 3, 7, 6), (6, 7, 5, 4), (4, 5, 1, 0), (2, 6, 4, 0), (7, 3, 1, 5)])
me_cube_013.polygons.foreach_set('use_smooth', [True] * 6)
_uv = me_cube_013.uv_layers.new(name='UVMap')
_uv.uv.foreach_set('vector', [0.375, 0.0, 0.625, 0.0, 0.625, 0.25, 0.375, 0.25, 0.375, 0.25, 0.625, 0.25, 0.625, 0.5, 0.375, 0.5, 0.375, 0.5, 0.625, 0.5, 0.625, 0.75, 0.375, 0.75, 0.375, 0.75, 0.625, 0.75, 0.625, 1.0, 0.375, 1.0, 0.125, 0.5, 0.375, 0.5, 0.375, 0.75, 0.125, 0.75, 0.625, 0.5, 0.875, 0.5, 0.875, 0.75, 0.625, 0.75])
me_cube_013.materials.append(mat_diffbrick)
me_cube_013.update()
me_cube_014 = bpy.data.meshes.new('Cube.014')
me_cube_014.from_pydata([(-1.0, -1.0, -1.0), (-1.0, -1.0, 1.0), (-1.0, 1.0, -1.0), (-1.0, 1.0, 1.0), (1.0, -1.0, -1.0), (1.0, -1.0, 1.0), (1.0, 1.0, -1.0), (1.0, 1.0, 1.0)], [], [(0, 1, 3, 2), (2, 3, 7, 6), (6, 7, 5, 4), (4, 5, 1, 0), (2, 6, 4, 0), (7, 3, 1, 5)])
me_cube_014.polygons.foreach_set('use_smooth', [True] * 6)
_uv = me_cube_014.uv_layers.new(name='UVMap')
_uv.uv.foreach_set('vector', [0.375, 0.0, 0.625, 0.0, 0.625, 0.25, 0.375, 0.25, 0.375, 0.25, 0.625, 0.25, 0.625, 0.5, 0.375, 0.5, 0.375, 0.5, 0.625, 0.5, 0.625, 0.75, 0.375, 0.75, 0.375, 0.75, 0.625, 0.75, 0.625, 1.0, 0.375, 1.0, 0.125, 0.5, 0.375, 0.5, 0.375, 0.75, 0.125, 0.75, 0.625, 0.5, 0.875, 0.5, 0.875, 0.75, 0.625, 0.75])
me_cube_014.materials.append(mat_diffbrick)
me_cube_014.update()
me_plane = bpy.data.meshes.new('Plane')
me_plane.from_pydata([(-1.0, -1.0, 0.0), (1.0, -1.0, 0.0), (-1.0, 1.0, 0.0), (1.0, 1.0, 0.0), (-1.0, 1.0, 0.2725), (-1.0, -1.0, 0.2725), (1.0, -1.0, 0.2725), (1.0, 1.0, 0.2725)], [], [(0, 2, 3, 1), (5, 6, 7, 4), (2, 0, 5, 4), (3, 2, 4, 7), (0, 1, 6, 5), (1, 3, 7, 6)])
me_plane.polygons.foreach_set('use_smooth', [True] * 6)
_uv = me_plane.uv_layers.new(name='UVMap')
_uv.uv.foreach_set('vector', [0.0, 0.0, 0.0, 1.0, 1.0, 1.0, 1.0, 0.0, 0.0, 0.0, 1.0, 0.0, 1.0, 1.0, 0.0, 1.0, 0.0, 1.0, 0.0, 0.0, 0.0, 0.0, 0.0, 1.0, 1.0, 1.0, 0.0, 1.0, 0.0, 1.0, 1.0, 1.0, 0.0, 0.0, 1.0, 0.0, 1.0, 0.0, 0.0, 0.0, 1.0, 0.0, 1.0, 1.0, 1.0, 1.0, 1.0, 0.0])
me_plane.materials.append(mat_material_005)
me_plane.update()
me_plane_005 = bpy.data.meshes.new('Plane.005')
me_plane_005.from_pydata([(-1.0, -1.0, 0.0), (1.0, -1.0, 0.0), (-1.0, 1.0, 0.0), (1.0, 1.0, 0.0), (-1.0, 1.0, 0.2725), (-1.0, -1.0, 0.2725), (1.0, -1.0, 0.2725), (1.0, 1.0, 0.2725)], [], [(0, 2, 3, 1), (5, 6, 7, 4), (2, 0, 5, 4), (3, 2, 4, 7), (0, 1, 6, 5), (1, 3, 7, 6)])
me_plane_005.polygons.foreach_set('use_smooth', [True] * 6)
_uv = me_plane_005.uv_layers.new(name='UVMap')
_uv.uv.foreach_set('vector', [0.0, 0.0, 0.0, 1.0, 1.0, 1.0, 1.0, 0.0, 0.0, 0.0, 1.0, 0.0, 1.0, 1.0, 0.0, 1.0, 0.0, 1.0, 0.0, 0.0, 0.0, 0.0, 0.0, 1.0, 1.0, 1.0, 0.0, 1.0, 0.0, 1.0, 1.0, 1.0, 0.0, 0.0, 1.0, 0.0, 1.0, 0.0, 0.0, 0.0, 1.0, 0.0, 1.0, 1.0, 1.0, 1.0, 1.0, 0.0])
me_plane_005.materials.append(mat_material_005)
me_plane_005.update()
me_plane_006 = bpy.data.meshes.new('Plane.006')
me_plane_006.from_pydata([(-1.0, -1.0, 0.0), (1.0, -1.0, 0.0), (-1.0, 1.0, 0.0), (1.0, 1.0, 0.0), (-1.0, 1.0, 0.2725), (-1.0, -1.0, 0.2725), (1.0, -1.0, 0.2725), (1.0, 1.0, 0.2725)], [], [(0, 2, 3, 1), (5, 6, 7, 4), (2, 0, 5, 4), (3, 2, 4, 7), (0, 1, 6, 5), (1, 3, 7, 6)])
me_plane_006.polygons.foreach_set('use_smooth', [True] * 6)
_uv = me_plane_006.uv_layers.new(name='UVMap')
_uv.uv.foreach_set('vector', [0.0, 0.0, 0.0, 1.0, 1.0, 1.0, 1.0, 0.0, 0.0, 0.0, 1.0, 0.0, 1.0, 1.0, 0.0, 1.0, 0.0, 1.0, 0.0, 0.0, 0.0, 0.0, 0.0, 1.0, 1.0, 1.0, 0.0, 1.0, 0.0, 1.0, 1.0, 1.0, 0.0, 0.0, 1.0, 0.0, 1.0, 0.0, 0.0, 0.0, 1.0, 0.0, 1.0, 1.0, 1.0, 1.0, 1.0, 0.0])
me_plane_006.materials.append(mat_material_005)
me_plane_006.update()
me_plane_007 = bpy.data.meshes.new('Plane.007')
me_plane_007.from_pydata([(-1.0, -1.0, 0.0), (1.0, -1.0, 0.0), (-1.0, 1.0, 0.0), (1.0, 1.0, 0.0), (-1.0, 1.0, 0.2725), (-1.0, -1.0, 0.2725), (1.0, -1.0, 0.2725), (1.0, 1.0, 0.2725)], [], [(0, 2, 3, 1), (5, 6, 7, 4), (2, 0, 5, 4), (3, 2, 4, 7), (0, 1, 6, 5), (1, 3, 7, 6)])
me_plane_007.polygons.foreach_set('use_smooth', [True] * 6)
_uv = me_plane_007.uv_layers.new(name='UVMap')
_uv.uv.foreach_set('vector', [0.0, 0.0, 0.0, 1.0, 1.0, 1.0, 1.0, 0.0, 0.0, 0.0, 1.0, 0.0, 1.0, 1.0, 0.0, 1.0, 0.0, 1.0, 0.0, 0.0, 0.0, 0.0, 0.0, 1.0, 1.0, 1.0, 0.0, 1.0, 0.0, 1.0, 1.0, 1.0, 0.0, 0.0, 1.0, 0.0, 1.0, 0.0, 0.0, 0.0, 1.0, 0.0, 1.0, 1.0, 1.0, 1.0, 1.0, 0.0])
me_plane_007.materials.append(mat_material_005)
me_plane_007.update()
me_plane_008 = bpy.data.meshes.new('Plane.008')
me_plane_008.from_pydata([(-1.0, -1.0, 0.0), (1.0, -1.0, 0.0), (-1.0, 1.0, 0.0), (1.0, 1.0, 0.0), (-1.0, 1.0, 0.2725), (-1.0, -1.0, 0.2725), (1.0, -1.0, 0.2725), (1.0, 1.0, 0.2725)], [], [(0, 2, 3, 1), (5, 6, 7, 4), (2, 0, 5, 4), (3, 2, 4, 7), (0, 1, 6, 5), (1, 3, 7, 6)])
me_plane_008.polygons.foreach_set('use_smooth', [True] * 6)
_uv = me_plane_008.uv_layers.new(name='UVMap')
_uv.uv.foreach_set('vector', [0.0, 0.0, 0.0, 1.0, 1.0, 1.0, 1.0, 0.0, 0.0, 0.0, 1.0, 0.0, 1.0, 1.0, 0.0, 1.0, 0.0, 1.0, 0.0, 0.0, 0.0, 0.0, 0.0, 1.0, 1.0, 1.0, 0.0, 1.0, 0.0, 1.0, 1.0, 1.0, 0.0, 0.0, 1.0, 0.0, 1.0, 0.0, 0.0, 0.0, 1.0, 0.0, 1.0, 1.0, 1.0, 1.0, 1.0, 0.0])
me_plane_008.materials.append(mat_material_005)
me_plane_008.update()
me_plane_009 = bpy.data.meshes.new('Plane.009')
me_plane_009.from_pydata([(-1.0, -1.0, 0.0), (1.0, -1.0, 0.0), (-1.0, 1.0, 0.0), (1.0, 1.0, 0.0)], [], [(0, 1, 3, 2)])
_uv = me_plane_009.uv_layers.new(name='UVMap')
_uv.uv.foreach_set('vector', [0.0, 0.0, 1.0, 0.0, 1.0, 1.0, 0.0, 1.0])
me_plane_009.materials.append(mat_material_008)
me_plane_009.update()

# ---- curves / text
cu_plane_004 = bpy.data.curves.new('Plane.004', 'CURVE')
cu_plane_004.dimensions = '3D'
_sp = cu_plane_004.splines.new('POLY'); _sp.points.add(6)
_sp.points.foreach_set('co', [1.664, 0.8409, 1.566, 0.0, 1.109, 0.9285, 2.157, 0.0, 0.5547, 1.016, 2.748, 0.0, 0.0, 1.104, 3.34, 0.0, -0.5547, 1.016, 2.748, 0.0, -1.109, 0.9285, 2.157, 0.0, -1.664, 0.8409, 1.566, 0.0])
_sp.order_v = 0
_sp.resolution_v = 0
_sp.use_endpoint_u = True
_sp = cu_plane_004.splines.new('POLY'); _sp.points.add(4)
_sp.points.foreach_set('co', [1.664, -0.2002, 1.566, 0.0, 1.109, -0.221, 2.157, 0.0, 0.5547, -0.2419, 2.748, 0.0, 0.0, -0.2627, 3.34, 0.0, -0.5547, -0.2419, 2.748, 0.0])
_sp.order_v = 0
_sp.resolution_v = 0
_sp.use_endpoint_u = True
_sp = cu_plane_004.splines.new('POLY'); _sp.points.add(3)
_sp.points.foreach_set('co', [-1.664, -1.241, 1.566, 0.0, -1.109, -1.371, 2.157, 0.0, -0.5547, -1.5, 2.748, 0.0, 0.0, -1.629, 3.34, 0.0])
_sp.order_v = 0
_sp.resolution_v = 0
_sp.use_endpoint_u = True
_sp = cu_plane_004.splines.new('POLY'); _sp.points.add(2)
_sp.points.foreach_set('co', [1.664, -1.241, 1.566, 0.0, 1.109, -1.371, 2.157, 0.0, 0.5547, -1.5, 2.748, 0.0])
_sp.order_v = 0
_sp.resolution_v = 0
_sp.use_endpoint_u = True
_sp = cu_plane_004.splines.new('POLY'); _sp.points.add(1)
_sp.points.foreach_set('co', [-1.664, -0.2002, 1.566, 0.0, -1.109, -0.221, 2.157, 0.0])
_sp.order_v = 0
_sp.resolution_v = 0
_sp.use_endpoint_u = True
_sp = cu_plane_004.splines.new('POLY'); _sp.points.add(4)
_sp.points.foreach_set('co', [-0.5547, -2.758, 2.748, 0.0, -0.5547, -1.5, 2.748, 0.0, -0.5547, -0.2419, 2.748, 0.0, -0.5547, 1.016, 2.748, 0.0, -0.5547, 2.274, 2.748, 0.0])
_sp.order_v = 0
_sp.resolution_v = 0
_sp.use_endpoint_u = True
_sp = cu_plane_004.splines.new('POLY'); _sp.points.add(2)
_sp.points.foreach_set('co', [-1.109, -0.221, 2.157, 0.0, -1.109, 0.9285, 2.157, 0.0, -1.109, 2.078, 2.157, 0.0])
_sp.order_v = 0
_sp.resolution_v = 0
_sp.use_endpoint_u = True
_sp = cu_plane_004.splines.new('POLY'); _sp.points.add(3)
_sp.points.foreach_set('co', [0.5547, 2.274, 2.748, 0.0, 0.5547, 1.016, 2.748, 0.0, 0.5547, -0.2419, 2.748, 0.0, 0.5547, -1.5, 2.748, 0.0])
_sp.order_v = 0
_sp.resolution_v = 0
_sp.use_endpoint_u = True
_sp = cu_plane_004.splines.new('POLY'); _sp.points.add(4)
_sp.points.foreach_set('co', [1.109, 2.078, 2.157, 0.0, 1.109, 0.9285, 2.157, 0.0, 1.109, -0.221, 2.157, 0.0, 1.109, -1.371, 2.157, 0.0, 1.109, -2.52, 2.157, 0.0])
_sp.order_v = 0
_sp.resolution_v = 0
_sp.use_endpoint_u = True
_sp = cu_plane_004.splines.new('POLY'); _sp.points.add(2)
_sp.points.foreach_set('co', [0.0, -0.2627, 3.34, 0.0, 0.0, -1.629, 3.34, 0.0, 0.0, -2.996, 3.34, 0.0])
_sp.order_v = 0
_sp.resolution_v = 0
_sp.use_endpoint_u = True
_sp = cu_plane_004.splines.new('POLY'); _sp.points.add(1)
_sp.points.foreach_set('co', [0.0, 2.47, 3.34, 0.0, 0.0, 1.104, 3.34, 0.0])
_sp.order_v = 0
_sp.resolution_v = 0
_sp.use_endpoint_u = True
cu_plane_004.materials.append(mat_material_003)
cu_plane_004.bevel_mode = 'PROFILE'
cu_plane_004.bevel_profile.use_clip = True
cu_plane_004.bevel_depth = 0.083
cu_plane_004.fill_mode = 'FULL'
cu_plane_004.use_fill_caps = True
cu_plane_012 = bpy.data.curves.new('Plane.012', 'CURVE')
cu_plane_012.dimensions = '3D'
_sp = cu_plane_012.splines.new('POLY'); _sp.points.add(4)
_sp.points.foreach_set('co', [0.7632, 0.985, 0.3721, 0.0, 0.7648, 0.9856, 0.3187, 0.0, 0.7653, 0.9858, 0.3003, 0.0, 0.7716, 0.9883, 0.08993, 0.0, 0.7747, 0.9896, -0.01527, 0.0])
_sp.points.foreach_set('radius', [0.06836, 2.172, 1.0, 1.0, 1.0])
_sp.order_v = 0
_sp.resolution_v = 0
_sp.use_endpoint_u = True
_sp.use_smooth = False
_sp = cu_plane_012.splines.new('POLY'); _sp.points.add(4)
_sp.points.foreach_set('co', [0.1007, 0.9896, -0.01527, 0.0, 0.1021, 0.9901, 0.0698, 0.0, 0.1049, 0.9911, 0.2399, 0.0, 0.1051, 0.9912, 0.2548, 0.0, 0.1058, 0.9915, 0.298, 0.0])
_sp.points.foreach_set('radius', [1.0, 1.0, 1.0, 2.172, 0.06836])
_sp.order_v = 0
_sp.resolution_v = 0
_sp.use_endpoint_u = True
_sp.use_smooth = False
_sp = cu_plane_012.splines.new('POLY'); _sp.points.add(4)
_sp.points.foreach_set('co', [0.4377, 0.9896, -0.01527, 0.0, 0.4368, 0.9892, 0.07987, 0.0, 0.4351, 0.9885, 0.2701, 0.0, 0.4349, 0.9884, 0.2868, 0.0, 0.4345, 0.9882, 0.3351, 0.0])
_sp.points.foreach_set('radius', [1.0, 1.0, 1.0, 2.172, 0.06836])
_sp.order_v = 0
_sp.resolution_v = 0
_sp.use_endpoint_u = True
_sp.use_smooth = False
_sp = cu_plane_012.splines.new('POLY'); _sp.points.add(4)
_sp.points.foreach_set('co', [0.8092, 0.7549, -0.01527, 0.0, 0.806, 0.7489, 0.09766, 0.0, 0.7996, 0.737, 0.3235, 0.0, 0.7991, 0.7359, 0.3433, 0.0, 0.7975, 0.7329, 0.4006, 0.0])
_sp.points.foreach_set('radius', [1.0, 1.0, 1.0, 2.172, 0.06836])
_sp.order_v = 0
_sp.resolution_v = 0
_sp.use_endpoint_u = True
_sp.use_smooth = False
_sp = cu_plane_012.splines.new('POLY'); _sp.points.add(4)
_sp.points.foreach_set('co', [0.8437, 0.5203, -0.01527, 0.0, 0.8404, 0.5096, 0.1054, 0.0, 0.8339, 0.4881, 0.3467, 0.0, 0.8334, 0.4863, 0.3678, 0.0, 0.8317, 0.4808, 0.4291, 0.0])
_sp.points.foreach_set('radius', [1.0, 1.0, 1.0, 2.172, 0.06836])
_sp.order_v = 0
_sp.resolution_v = 0
_sp.use_endpoint_u = True
_sp.use_smooth = False
_sp = cu_plane_012.splines.new('POLY'); _sp.points.add(4)
_sp.points.foreach_set('co', [0.8782, 0.2856, -0.01527, 0.0, 0.8749, 0.2702, 0.1131, 0.0, 0.8682, 0.2393, 0.3699, 0.0, 0.8676, 0.2366, 0.3924, 0.0, 0.866, 0.2287, 0.4575, 0.0])
_sp.points.foreach_set('radius', [1.0, 1.0, 1.0, 2.172, 0.06836])
_sp.order_v = 0
_sp.resolution_v = 0
_sp.use_endpoint_u = True
_sp.use_smooth = False
_sp = cu_plane_012.splines.new('POLY'); _sp.points.add(4)
_sp.points.foreach_set('co', [0.9127, 0.051, -0.01527, 0.0, 0.9093, 0.03081, 0.1209, 0.0, 0.9025, -0.009564, 0.3931, 0.0, 0.9019, -0.01309, 0.4169, 0.0, 0.9002, -0.02334, 0.486, 0.0])
_sp.points.foreach_set('radius', [1.0, 1.0, 1.0, 2.172, 0.06836])
_sp.order_v = 0
_sp.resolution_v = 0
_sp.use_endpoint_u = True
_sp.use_smooth = False
_sp = cu_plane_012.splines.new('POLY'); _sp.points.add(4)
_sp.points.foreach_set('co', [0.9471, -0.1836, -0.01527, 0.0, 0.9437, -0.2086, 0.1286, 0.0, 0.9368, -0.2584, 0.4163, 0.0, 0.9362, -0.2628, 0.4414, 0.0, 0.9345, -0.2754, 0.5145, 0.0])
_sp.points.foreach_set('radius', [1.0, 1.0, 1.0, 2.172, 0.06836])
_sp.order_v = 0
_sp.resolution_v = 0
_sp.use_endpoint_u = True
_sp.use_smooth = False
_sp = cu_plane_012.splines.new('POLY'); _sp.points.add(4)
_sp.points.foreach_set('co', [0.9816, -0.4183, -0.01527, 0.0, 0.9781, -0.4479, 0.1363, 0.0, 0.9711, -0.5073, 0.4395, 0.0, 0.9705, -0.5124, 0.466, 0.0, 0.9687, -0.5275, 0.5429, 0.0])
_sp.points.foreach_set('radius', [1.0, 1.0, 1.0, 2.172, 0.06836])
_sp.order_v = 0
_sp.resolution_v = 0
_sp.use_endpoint_u = True
_sp.use_smooth = False
_sp = cu_plane_012.splines.new('POLY'); _sp.points.add(2)
_sp.points.foreach_set('co', [-0.2326, 0.991, 0.05973, 0.0, 0.7716, 0.9883, 0.08993, 0.0, 1.013, -0.6873, 0.144, 0.0])
_sp.order_v = 0
_sp.resolution_v = 0
_sp.use_endpoint_u = True
_sp.use_smooth = False
_sp = cu_plane_012.splines.new('POLY'); _sp.points.add(2)
_sp.points.foreach_set('co', [1.005, -0.7561, 0.4626, 0.0, 0.7653, 0.9858, 0.3003, 0.0, -0.2254, 0.9938, 0.2097, 0.0])
_sp.order_v = 0
_sp.resolution_v = 0
_sp.use_endpoint_u = True
_sp.use_smooth = False
cu_plane_012.materials.append(mat_material_003)
cu_plane_012.bevel_depth = 0.017
cu_plane_012.fill_mode = 'FULL'

# ---- objects
ob_plane = bpy.data.objects.new('Plane', me_plane_002)
ob_plane_001 = bpy.data.objects.new('Plane.001', me_plane_003)
ob_plane_002 = bpy.data.objects.new('Plane.002', me_plane_004)
ob_plane_004 = bpy.data.objects.new('Plane.004', cu_plane_004)
ob_plane_008 = bpy.data.objects.new('Plane.008', me_plane_011)
ob_plane_003 = bpy.data.objects.new('Plane.003', me_plane_012)
ob_plane_005 = bpy.data.objects.new('Plane.005', me_plane_013)
ob_plane_006 = bpy.data.objects.new('Plane.006', me_plane_014)
ob_plane_007 = bpy.data.objects.new('Plane.007', me_plane_015)
ob_plane_009 = bpy.data.objects.new('Plane.009', me_plane_016)
ob_plane_010 = bpy.data.objects.new('Plane.010', me_plane_017)
ob_plane_011 = bpy.data.objects.new('Plane.011', me_plane_018)
ob_plane_012 = bpy.data.objects.new('Plane.012', cu_plane_012)
ob_plane_013 = bpy.data.objects.new('Plane.013', me_plane_001)
ob_cube = bpy.data.objects.new('Cube', me_cube_001)
ob_cube_001 = bpy.data.objects.new('Cube.001', me_cube_002)
ob_cube_002 = bpy.data.objects.new('Cube.002', me_cube_003)
ob_cube_003 = bpy.data.objects.new('Cube.003', me_cube_004)
ob_cube_004 = bpy.data.objects.new('Cube.004', me_cube_005)
ob_cube_007 = bpy.data.objects.new('Cube.007', me_cube_008)
ob_cube_005 = bpy.data.objects.new('Cube.005', me_cube_009)
ob_cube_006 = bpy.data.objects.new('Cube.006', me_cube_010)
ob_cube_008 = bpy.data.objects.new('Cube.008', me_cube_011)
ob_cube_009 = bpy.data.objects.new('Cube.009', me_cube_012)
ob_cube_010 = bpy.data.objects.new('Cube.010', me_cube_013)
ob_cube_011 = bpy.data.objects.new('Cube.011', me_cube_014)
ob_plane_014 = bpy.data.objects.new('Plane.014', me_plane)
ob_plane_015 = bpy.data.objects.new('Plane.015', me_plane_005)
ob_plane_016 = bpy.data.objects.new('Plane.016', me_plane_006)
ob_plane_017 = bpy.data.objects.new('Plane.017', me_plane_007)
ob_plane_018 = bpy.data.objects.new('Plane.018', me_plane_008)
ob_plane_019 = bpy.data.objects.new('Plane.019', me_plane_009)
ob_camera = bpy.data.objects.new('Camera', cam_camera)
ob_point = bpy.data.objects.new('Point', light_point)
ob_area = bpy.data.objects.new('Area', light_area_001)
ob_area_001 = bpy.data.objects.new('Area.001', light_area_002)

# ---- transforms, parenting, visibility, modifiers, constraints
ob_plane.location = (0.0, 0.0, 0.0)
_m = ob_plane.modifiers.new('Bevel', 'BEVEL')
_m.width = 0.028
_m.width_pct = 0.028
_m.segments = 2
_m.use_clamp_overlap = False
_m.harden_normals = True
_m.miter_outer = 'MITER_ARC'
_m = ob_plane.modifiers.new('BTool_Plane.005', 'BOOLEAN')
_m.object = ob_plane_005
ob_plane_001.location = (0.9775, 1.52, -3.725e-09)
ob_plane_001.scale = (0.7493, 0.7493, 0.7493)
_m = ob_plane_001.modifiers.new('Bevel', 'BEVEL')
_m.width = 0.028
_m.width_pct = 0.028
_m.segments = 2
_m.use_clamp_overlap = False
_m.harden_normals = True
_m.miter_outer = 'MITER_ARC'
_m = ob_plane_001.modifiers.new('BTool_Plane.009', 'BOOLEAN')
_m.object = ob_plane_009
ob_plane_002.location = (0.0, 0.0, 0.0)
ob_plane_002.scale = (3.562, 3.562, 3.562)
ob_plane_004.location = (0.0, 0.0, 0.0)
_m = ob_plane_004.modifiers.new('Bevel', 'BEVEL')
_m.width = 0.013
_m.width_pct = 0.013
_m.segments = 2
_m.edge_weight = ''
_m.vertex_weight = ''
_m.use_clamp_overlap = False
_m.harden_normals = True
_m.miter_outer = 'MITER_ARC'
ob_plane_008.location = (0.0, 0.0, 0.0)
_m = ob_plane_008.modifiers.new('Bevel', 'BEVEL')
_m.width = 0.028
_m.width_pct = 0.028
_m.segments = 2
_m.use_clamp_overlap = False
_m.harden_normals = True
_m.miter_outer = 'MITER_ARC'
ob_plane_003.location = (0.9775, 1.52, -3.725e-09)
ob_plane_003.scale = (0.7493, 0.7493, 0.7493)
_m = ob_plane_003.modifiers.new('Bevel', 'BEVEL')
_m.width = 0.028
_m.width_pct = 0.028
_m.segments = 2
_m.use_clamp_overlap = False
_m.harden_normals = True
_m.miter_outer = 'MITER_ARC'
ob_plane_005.location = (0.0, -1.754, 0.3636)
ob_plane_005.scale = (0.5743, 0.5743, 0.5743)
ob_plane_005.hide_render = True
ob_plane_005.visible_camera = False
ob_plane_005.visible_diffuse = False
ob_plane_005.visible_glossy = False
ob_plane_005.visible_transmission = False
ob_plane_005.visible_volume_scatter = False
ob_plane_005.visible_shadow = False
ob_plane_005.display_type = 'BOUNDS'
ob_plane_006.parent = ob_plane_005
ob_plane_006.matrix_parent_inverse = Matrix(((1.741, -0.0, -0.0, -0.0), (-0.0, 1.741, 0.0, 3.054), (-0.0, -0.0, 1.741, -0.6331), (-0.0, 0.0, -0.0, 1.0)))
ob_plane_006.location = (0.0, -1.754, 0.3636)
ob_plane_006.scale = (0.5743, 0.5743, 0.5743)
ob_plane_007.parent = ob_plane_005
ob_plane_007.matrix_parent_inverse = Matrix(((1.741, -0.0, -0.0, -0.0), (-0.0, 1.741, 0.0, 3.054), (-0.0, -0.0, 1.741, -0.6331), (-0.0, 0.0, -0.0, 1.0)))
ob_plane_007.location = (0.0, -1.754, 0.3636)
ob_plane_007.scale = (0.5743, 0.5743, 0.5743)
_m = ob_plane_007.modifiers.new('Bevel', 'BEVEL')
_m.width = 0.028
_m.width_pct = 0.028
_m.segments = 2
_m.use_clamp_overlap = False
_m.harden_normals = True
_m.miter_outer = 'MITER_ARC'
ob_plane_009.location = (2.218, 1.41, 0.4858)
ob_plane_009.rotation_euler = (0.0, -0.0, 1.571)
ob_plane_009.scale = (0.5743, 0.5743, 0.5743)
ob_plane_009.hide_render = True
ob_plane_009.visible_camera = False
ob_plane_009.visible_diffuse = False
ob_plane_009.visible_glossy = False
ob_plane_009.visible_transmission = False
ob_plane_009.visible_volume_scatter = False
ob_plane_009.visible_shadow = False
ob_plane_009.display_type = 'BOUNDS'
ob_plane_010.parent = ob_plane_009
ob_plane_010.matrix_parent_inverse = Matrix(((1.741, -0.0, -0.0, -0.0), (-0.0, 1.741, 0.0, 3.054), (-0.0, -0.0, 1.741, -0.6331), (-0.0, 0.0, -0.0, 1.0)))
ob_plane_010.location = (0.0, -1.754, 0.3636)
ob_plane_010.scale = (0.5743, 0.5743, 0.5743)
ob_plane_011.parent = ob_plane_009
ob_plane_011.matrix_parent_inverse = Matrix(((1.741, -0.0, -0.0, -0.0), (-0.0, 1.741, 0.0, 3.054), (-0.0, -0.0, 1.741, -0.6331), (-0.0, 0.0, -0.0, 1.0)))
ob_plane_011.location = (0.0, -1.754, 0.3636)
ob_plane_011.scale = (0.5743, 0.5743, 0.5743)
_m = ob_plane_011.modifiers.new('Bevel', 'BEVEL')
_m.width = 0.028
_m.width_pct = 0.028
_m.segments = 2
_m.use_clamp_overlap = False
_m.harden_normals = True
_m.miter_outer = 'MITER_ARC'
ob_plane_012.location = (-0.1157, -0.09451, 0.1194)
ob_plane_012.scale = (3.562, 3.562, 3.562)
ob_plane_013.location = (0.0, 0.0, 0.0)
_m = ob_plane_013.modifiers.new('Bevel', 'BEVEL')
_m.width = 0.028
_m.width_pct = 0.028
_m.segments = 2
_m.use_clamp_overlap = False
_m.harden_normals = True
_m.miter_outer = 'MITER_ARC'
_m = ob_plane_013.modifiers.new('BTool_Plane.005', 'BOOLEAN')
_m.object = ob_plane_005
ob_cube.location = (2.127, 0.6875, 2.156)
ob_cube.scale = (0.2359, 0.102, 0.102)
_m = ob_cube.modifiers.new('Auto Smooth', 'NODES')
_m.node_group = ng_auto_smooth
_gi = [s.identifier for s in ng_auto_smooth.interface.items_tree if s.item_type == 'SOCKET' and s.in_out == 'INPUT']
_m[_gi[1]] = 0.5236  # Angle
ob_cube_001.location = (1.547, 0.7426, 1.434)
ob_cube_001.scale = (0.2359, 0.102, 0.102)
_m = ob_cube_001.modifiers.new('Auto Smooth', 'NODES')
_m.node_group = ng_auto_smooth
_gi = [s.identifier for s in ng_auto_smooth.interface.items_tree if s.item_type == 'SOCKET' and s.in_out == 'INPUT']
_m[_gi[1]] = 0.5236  # Angle
ob_cube_002.location = (1.574, 0.6574, 2.412)
ob_cube_002.scale = (0.2359, 0.102, 0.102)
_m = ob_cube_002.modifiers.new('Auto Smooth', 'NODES')
_m.node_group = ng_auto_smooth
_gi = [s.identifier for s in ng_auto_smooth.interface.items_tree if s.item_type == 'SOCKET' and s.in_out == 'INPUT']
_m[_gi[1]] = 0.5236  # Angle
ob_cube_003.location = (1.923, 0.8013, 1.03)
ob_cube_003.scale = (0.2359, 0.102, 0.102)
_m = ob_cube_003.modifiers.new('Auto Smooth', 'NODES')
_m.node_group = ng_auto_smooth
_gi = [s.identifier for s in ng_auto_smooth.interface.items_tree if s.item_type == 'SOCKET' and s.in_out == 'INPUT']
_m[_gi[1]] = 0.5236  # Angle
ob_cube_004.location = (1.495, 0.8326, 0.7238)
ob_cube_004.scale = (0.2359, 0.102, 0.102)
_m = ob_cube_004.modifiers.new('Auto Smooth', 'NODES')
_m.node_group = ng_auto_smooth
_gi = [s.identifier for s in ng_auto_smooth.interface.items_tree if s.item_type == 'SOCKET' and s.in_out == 'INPUT']
_m[_gi[1]] = 0.5236  # Angle
ob_cube_007.location = (2.279, 2.247, 2.341)
ob_cube_007.rotation_euler = (0.0, -0.0, 1.618)
ob_cube_007.scale = (0.2359, 0.102, 0.102)
_m = ob_cube_007.modifiers.new('Auto Smooth', 'NODES')
_m.node_group = ng_auto_smooth
_gi = [s.identifier for s in ng_auto_smooth.interface.items_tree if s.item_type == 'SOCKET' and s.in_out == 'INPUT']
_m[_gi[1]] = 0.5236  # Angle
ob_cube_005.location = (1.215, -1.696, 1.075)
ob_cube_005.rotation_euler = (0.0, -0.0, 1.576)
ob_cube_005.scale = (0.2359, 0.102, 0.102)
_m = ob_cube_005.modifiers.new('Auto Smooth', 'NODES')
_m.node_group = ng_auto_smooth
_gi = [s.identifier for s in ng_auto_smooth.interface.items_tree if s.item_type == 'SOCKET' and s.in_out == 'INPUT']
_m[_gi[1]] = 0.5236  # Angle
ob_cube_006.location = (1.195, -1.481, 0.8418)
ob_cube_006.rotation_euler = (0.0, -0.0, 1.576)
ob_cube_006.scale = (0.2359, 0.102, 0.102)
_m = ob_cube_006.modifiers.new('Auto Smooth', 'NODES')
_m.node_group = ng_auto_smooth
_gi = [s.identifier for s in ng_auto_smooth.interface.items_tree if s.item_type == 'SOCKET' and s.in_out == 'INPUT']
_m[_gi[1]] = 0.5236  # Angle
ob_cube_008.location = (1.126, -0.5752, 1.315)
ob_cube_008.rotation_euler = (0.0, -0.0, 1.576)
ob_cube_008.scale = (0.2359, 0.102, 0.102)
_m = ob_cube_008.modifiers.new('Auto Smooth', 'NODES')
_m.node_group = ng_auto_smooth
_gi = [s.identifier for s in ng_auto_smooth.interface.items_tree if s.item_type == 'SOCKET' and s.in_out == 'INPUT']
_m[_gi[1]] = 0.5236  # Angle
ob_cube_009.location = (1.116, -0.7117, 1.29)
ob_cube_009.rotation_euler = (0.0, -0.0, 1.576)
ob_cube_009.scale = (0.2359, 0.102, 0.102)
_m = ob_cube_009.modifiers.new('Auto Smooth', 'NODES')
_m.node_group = ng_auto_smooth
_gi = [s.identifier for s in ng_auto_smooth.interface.items_tree if s.item_type == 'SOCKET' and s.in_out == 'INPUT']
_m[_gi[1]] = 0.5236  # Angle
ob_cube_010.location = (1.212, -0.7262, 1.215)
ob_cube_010.rotation_euler = (0.0, -0.0, 1.576)
ob_cube_010.scale = (0.2359, 0.102, 0.102)
_m = ob_cube_010.modifiers.new('Auto Smooth', 'NODES')
_m.node_group = ng_auto_smooth
_gi = [s.identifier for s in ng_auto_smooth.interface.items_tree if s.item_type == 'SOCKET' and s.in_out == 'INPUT']
_m[_gi[1]] = 0.5236  # Angle
ob_cube_011.location = (1.163, 0.01104, 0.8607)
ob_cube_011.rotation_euler = (0.0, -0.0, 1.576)
ob_cube_011.scale = (0.2359, 0.102, 0.102)
_m = ob_cube_011.modifiers.new('Auto Smooth', 'NODES')
_m.node_group = ng_auto_smooth
_gi = [s.identifier for s in ng_auto_smooth.interface.items_tree if s.item_type == 'SOCKET' and s.in_out == 'INPUT']
_m[_gi[1]] = 0.5236  # Angle
ob_plane_014.location = (0.3542, -1.168, 3.336)
ob_plane_014.rotation_euler = (-0.01758, 0.7405, 0.06073)
ob_plane_014.scale = (0.3107, 0.3268, 0.3148)
_m = ob_plane_014.modifiers.new('Auto Smooth', 'NODES')
_m.node_group = ng_auto_smooth
_gi = [s.identifier for s in ng_auto_smooth.interface.items_tree if s.item_type == 'SOCKET' and s.in_out == 'INPUT']
_m[_gi[1]] = 0.5236  # Angle
ob_plane_015.location = (0.6772, -2.416, 2.951)
ob_plane_015.rotation_euler = (0.05058, 0.7382, 0.07983)
ob_plane_015.scale = (0.3107, 0.3268, 0.3148)
_m = ob_plane_015.modifiers.new('Auto Smooth', 'NODES')
_m.node_group = ng_auto_smooth
_gi = [s.identifier for s in ng_auto_smooth.interface.items_tree if s.item_type == 'SOCKET' and s.in_out == 'INPUT']
_m[_gi[1]] = 0.5236  # Angle
ob_plane_016.location = (0.8495, -0.8234, 2.852)
ob_plane_016.rotation_euler = (-0.06058, 0.8363, -0.004024)
ob_plane_016.scale = (0.3107, 0.3268, 0.3148)
_m = ob_plane_016.modifiers.new('Auto Smooth', 'NODES')
_m.node_group = ng_auto_smooth
_gi = [s.identifier for s in ng_auto_smooth.interface.items_tree if s.item_type == 'SOCKET' and s.in_out == 'INPUT']
_m[_gi[1]] = 0.5236  # Angle
ob_plane_017.location = (0.8997, 0.8149, 2.808)
ob_plane_017.rotation_euler = (-0.06058, 0.8363, -0.004024)
ob_plane_017.scale = (0.3107, 0.3268, 0.3148)
_m = ob_plane_017.modifiers.new('Auto Smooth', 'NODES')
_m.node_group = ng_auto_smooth
_gi = [s.identifier for s in ng_auto_smooth.interface.items_tree if s.item_type == 'SOCKET' and s.in_out == 'INPUT']
_m[_gi[1]] = 0.5236  # Angle
ob_plane_018.location = (0.287, 0.4277, 3.348)
ob_plane_018.rotation_euler = (-0.06058, 0.8363, -0.004024)
ob_plane_018.scale = (0.3107, 0.3268, 0.3148)
_m = ob_plane_018.modifiers.new('Auto Smooth', 'NODES')
_m.node_group = ng_auto_smooth
_gi = [s.identifier for s in ng_auto_smooth.interface.items_tree if s.item_type == 'SOCKET' and s.in_out == 'INPUT']
_m[_gi[1]] = 0.5236  # Angle
ob_plane_019.location = (-5.674, 7.167, -0.01592)
ob_plane_019.scale = (124.6, 124.6, 124.6)
ob_camera.location = (10.89, -8.644, 7.084)
ob_camera.rotation_euler = (1.202, -1.613e-06, 0.8392)
ob_point.location = (-0.8992, 1.496, 7.104)
ob_area.location = (-4.236, -4.332, 5.921)
ob_area.rotation_euler = (0.4434, -0.4602, 0.146)
ob_area_001.location = (4.403, 4.871, 5.605)
ob_area_001.rotation_euler = (0.612, 0.666, 0.1665)

# ---- collection membership
col_collection.objects.link(ob_plane)
col_collection.objects.link(ob_plane_001)
col_collection.objects.link(ob_plane_002)
col_collection.objects.link(ob_plane_004)
col_collection.objects.link(ob_plane_008)
col_collection.objects.link(ob_plane_003)
col_collection.objects.link(ob_plane_005)
col_collection.objects.link(ob_plane_006)
col_collection.objects.link(ob_plane_007)
col_collection.objects.link(ob_plane_009)
col_collection.objects.link(ob_plane_010)
col_collection.objects.link(ob_plane_011)
col_collection.objects.link(ob_plane_012)
col_collection.objects.link(ob_plane_013)
col_collection.objects.link(ob_cube)
col_collection.objects.link(ob_cube_001)
col_collection.objects.link(ob_cube_002)
col_collection.objects.link(ob_cube_003)
col_collection.objects.link(ob_cube_004)
col_collection.objects.link(ob_cube_007)
col_collection.objects.link(ob_cube_005)
col_collection.objects.link(ob_cube_006)
col_collection.objects.link(ob_cube_008)
col_collection.objects.link(ob_cube_009)
col_collection.objects.link(ob_cube_010)
col_collection.objects.link(ob_cube_011)
col_collection.objects.link(ob_plane_014)
col_collection.objects.link(ob_plane_015)
col_collection.objects.link(ob_plane_016)
col_collection.objects.link(ob_plane_017)
col_collection.objects.link(ob_plane_018)
col_collection.objects.link(ob_plane_019)
col_collection.objects.link(ob_camera)
col_collection.objects.link(ob_point)
col_collection.objects.link(ob_area)
col_collection.objects.link(ob_area_001)

# ---- scene / render settings (as saved in the file)
scene.camera = ob_camera
scene.frame_start = 1; scene.frame_end = 250; scene.frame_set(1)
scene.render.engine = 'CYCLES'
scene.render.resolution_x = 1200
scene.render.resolution_y = 1024
scene.cycles.sampling_pattern = 'TABULATED_SOBOL'
scene.cycles.use_light_tree = False
scene.view_settings.view_transform = 'Filmic'
bpy.context.view_layer.update()
